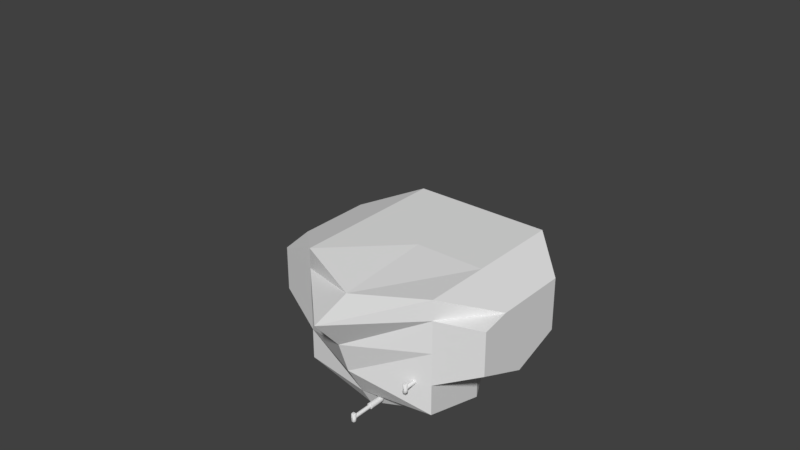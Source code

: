 # Source: raiden_arm.blend  (saved by Blender 2.79.0; exported with 4.5.12 LTS)
import bpy
from mathutils import Matrix  # noqa: F401  (used for matrix-valued properties, if any)

bpy.ops.wm.read_factory_settings(use_empty=True)
scene = bpy.context.scene
scene.name = 'Scene'

# ---- collections
col_collection_1 = bpy.data.collections.new('Collection 1'); scene.collection.children.link(col_collection_1)

# ---- materials (node trees are filled in below, after node groups)
mat_material_001 = bpy.data.materials.new('Material.001')
mat_material_001.alpha_threshold = 0.0
mat_material_001.use_transparent_shadow = False
mat_material_001.roughness = 0.5
mat_material_001.line_color = (0.0, 0.0, 0.0, 1.0)

# ---- material node trees

# ---- world
world_world = bpy.data.worlds.new('World'); scene.world = world_world
world_world.color = (0.05088, 0.05088, 0.05088)
world_world.use_sun_shadow = False
world_world.sun_shadow_jitter_overblur = 0.0
world_world.cycles.sampling_method = 'MANUAL'

# ---- meshes
me_cube_007 = bpy.data.meshes.new('Cube.007')
me_cube_007.from_pydata([(-0.0481, -9.833, 0.6513), (-0.0481, -9.356, 0.6513), (0.05091, -9.433, 0.6513), (0.05091, -9.663, 0.6513), (-0.2084, -9.833, 0.6513), (-0.2084, -9.356, 0.6513), (-0.3686, -9.833, 0.6513), (-0.3686, -9.356, 0.6513), (-0.4676, -9.433, 0.6513), (-0.4676, -9.663, 0.6513), (-0.2084, -9.792, 0.7009), (-0.2084, -9.391, 0.7009), (-0.07353, -9.391, 0.7009), (-0.07353, -9.792, 0.7009), (0.009762, -9.456, 0.7009), (0.009762, -9.649, 0.7009), (-0.3432, -9.391, 0.7009), (-0.3432, -9.792, 0.7009), (-0.4265, -9.456, 0.7009), (-0.4265, -9.649, 0.7009), (-0.0702, -9.5, 0.7516), (-0.0702, -9.622, 0.7516), (-0.3465, -9.5, 0.7516), (-0.3465, -9.622, 0.7516), (-0.0481, -9.833, 0.1482), (-0.0481, -9.833, -0.3549), (-0.0481, -9.356, -0.3549), (0.05091, -9.433, -0.3549), (0.05091, -9.433, 0.1482), (0.05091, -9.663, 0.1482), (0.05091, -9.663, -0.3549), (-0.2084, -9.833, -0.3549), (-0.2084, -9.356, -0.3549), (-0.3686, -9.833, 0.1482), (-0.3686, -9.833, -0.3549), (-0.3686, -9.356, -0.3549), (-0.4676, -9.433, -0.3549), (-0.4676, -9.433, 0.1482), (-0.4676, -9.663, 0.1482), (-0.4676, -9.663, -0.3549), (-0.2084, -9.792, -0.4045), (-0.2084, -9.391, -0.4045), (-0.07353, -9.391, -0.4045), (-0.07353, -9.792, -0.4045), (0.009762, -9.456, -0.4045), (0.009762, -9.649, -0.4045), (-0.3432, -9.391, -0.4045), (-0.3432, -9.792, -0.4045), (-0.4265, -9.456, -0.4045), (-0.4265, -9.649, -0.4045), (-0.0702, -9.5, -0.4552), (-0.0702, -9.622, -0.4552), (-0.3465, -9.5, -0.4552), (-0.3465, -9.622, -0.4552), (-0.2084, -9.877, 0.1482), (-0.2084, -9.877, 0.1482), (-0.1095, -9.877, 0.1482), (-0.1095, -9.877, 0.1482), (-0.3072, -9.877, 0.1482), (-0.3072, -9.877, 0.1482), (-0.315, -9.546, 0.7516), (-0.315, -9.546, 0.1482), (-0.3365, -9.492, -0.4552), (-0.315, -9.546, -0.4552), (-0.123, -9.546, 0.7516), (-0.1017, -9.546, 0.7516), (-0.2084, -9.546, -0.3549), (-0.1017, -9.546, -0.4552), (-0.123, -9.546, -0.4552), (-0.2084, -9.546, -0.4552), (-0.2084, -9.546, 0.7516), (-0.2938, -9.546, 0.7516), (-0.2084, -9.546, 0.6513), (-0.2938, -9.546, -0.4552), (-0.06304, -9.449, 0.7248), (-0.06304, -9.449, -0.4284), (-0.08022, -9.492, -0.4552), (-0.3365, -9.492, 0.7516), (-0.3537, -9.449, 0.7248), (-0.3537, -9.449, -0.4284), (-0.08022, -9.492, 0.7516), (-0.3008, -9.449, 0.7444), (-0.2084, -9.449, -0.3549), (-0.3008, -9.449, -0.448), (-0.2084, -9.449, -0.448), (-0.1159, -9.449, 0.7444), (-0.2084, -9.449, 0.7444), (-0.2084, -9.449, 0.6513), (-0.1159, -9.449, -0.448), (-0.315, -9.75, 0.7281), (-0.3157, -9.748, 0.7292), (-0.315, -9.75, 0.1482), (-0.3157, -9.748, -0.4327), (-0.315, -9.75, -0.4317), (-0.1017, -9.75, 0.7281), (-0.1017, -9.75, 0.1482), (-0.2084, -9.75, -0.3549), (-0.2084, -9.75, -0.4317), (-0.1017, -9.75, -0.4317), (-0.2084, -9.75, 0.7281), (-0.2084, -9.75, 0.6513), (-0.06304, -9.653, 0.7384), (-0.06304, -9.653, 0.1482), (-0.06304, -9.653, -0.442), (-0.3537, -9.653, 0.7384), (-0.3537, -9.653, 0.1482), (-0.3537, -9.653, -0.442), (-0.1011, -9.748, 0.7292), (-0.1011, -9.748, -0.4328), (-0.3287, -9.653, 0.7516), (-0.2938, -9.653, 0.7516), (-0.2084, -9.653, -0.3549), (-0.3287, -9.653, -0.4552), (-0.2084, -9.653, -0.4552), (-0.2938, -9.653, -0.4552), (-0.123, -9.653, 0.7516), (-0.08803, -9.653, 0.7516), (-0.2084, -9.653, 0.7516), (-0.2084, -9.653, 0.6513), (-0.08803, -9.653, -0.4552), (-0.123, -9.653, -0.4552), (-0.2719, -9.546, 0.1625), (-0.2719, -9.653, 0.1625), (-0.2719, -9.75, 0.1625), (-0.2719, -9.876, 0.1625), (-0.2634, -9.546, 0.1784), (-0.2634, -9.653, 0.1784), (-0.2634, -9.75, 0.1784), (-0.2634, -9.874, 0.1784), (-0.2789, -9.546, 0.1274), (-0.2789, -9.75, 0.1274), (-0.2789, -9.875, 0.1274), (-0.2789, -9.653, 0.1274), (-0.2771, -9.546, 0.1095), (-0.2771, -9.75, 0.1095), (-0.2771, -9.873, 0.1095), (-0.2771, -9.653, 0.1095), (-0.2381, -9.546, 0.05106), (-0.2381, -9.75, 0.05106), (-0.2381, -9.868, 0.05106), (-0.2381, -9.653, 0.05106), (-0.2222, -9.546, 0.04258), (-0.2222, -9.75, 0.04258), (-0.2222, -9.868, 0.04258), (-0.2222, -9.653, 0.04258), (-0.1022, -9.75, 0.09227), (-0.1017, -9.75, 0.09392), (-0.1022, -9.546, 0.09227), (-0.1017, -9.546, 0.09392), (-0.1022, -9.653, 0.09227), (-0.1022, -9.546, 0.1625), (-0.1022, -9.653, 0.1625), (-0.1022, -9.75, 0.1625), (-0.1022, -9.872, 0.1625), (-0.097, -9.534, 0.1095), (-0.097, -9.738, 0.1095), (-0.097, -9.653, 0.1095), (-0.1107, -9.546, 0.1784), (-0.1107, -9.653, 0.1784), (-0.1107, -9.75, 0.1784), (-0.1107, -9.874, 0.1784), (-0.1068, -9.875, 0.171), (-0.1017, -9.546, 0.1609), (-0.1017, -9.75, 0.1609), (-0.2634, -9.546, 0.07639), (-0.2634, -9.75, 0.07639), (-0.2634, -9.871, 0.07639), (-0.2634, -9.653, 0.07639), (-0.1107, -9.75, 0.07639), (-0.1107, -9.871, 0.07639), (-0.1107, -9.546, 0.07639), (-0.1107, -9.653, 0.07639), (-0.09788, -9.74, 0.1482), (-0.09788, -9.536, 0.1482), (-0.09788, -9.868, 0.1482), (-0.097, -9.534, 0.1453), (-0.09788, -9.833, 0.1482), (-0.097, -9.738, 0.1453), (-0.09788, -9.653, 0.1482), (-0.097, -9.653, 0.1453), (-0.09524, -9.53, 0.1274), (-0.09524, -9.733, 0.1274), (-0.09524, -9.653, 0.1274), (-0.252, -9.546, 0.06248), (-0.252, -9.75, 0.06248), (-0.252, -9.869, 0.06248), (-0.252, -9.653, 0.06248), (-0.205, -9.546, 0.2175), (-0.205, -9.653, 0.2175), (-0.205, -9.75, 0.2175), (-0.205, -9.871, 0.2175), (-0.1871, -9.546, 0.2192), (-0.1871, -9.653, 0.2192), (-0.1871, -9.75, 0.2192), (-0.1871, -9.871, 0.2192), (-0.2084, -9.871, 0.2164), (-0.2084, -9.833, 0.2164), (-0.2084, -9.75, 0.2164), (-0.2084, -9.546, 0.2164), (-0.2084, -9.653, 0.2164), (-0.2222, -9.546, 0.2122), (-0.2222, -9.653, 0.2122), (-0.2222, -9.75, 0.2122), (-0.2222, -9.871, 0.2122), (-0.1221, -9.546, 0.1923), (-0.1221, -9.653, 0.1923), (-0.1221, -9.75, 0.1923), (-0.1221, -9.873, 0.1923), (-0.2114, -9.546, 0.03929), (-0.205, -9.546, 0.03735), (-0.205, -9.75, 0.03735), (-0.2084, -9.653, 0.03838), (-0.2084, -9.546, 0.03838), (-0.2084, -9.867, 0.03838), (-0.2084, -9.833, 0.03838), (-0.2084, -9.75, 0.03838), (-0.205, -9.867, 0.03735), (-0.205, -9.653, 0.03735), (-0.2771, -9.546, 0.1453), (-0.2771, -9.75, 0.1453), (-0.2771, -9.877, 0.1453), (-0.2771, -9.653, 0.1453), (-0.2762, -9.75, 0.1482), (-0.2762, -9.877, 0.1482), (-0.2762, -9.546, 0.1482), (-0.2762, -9.653, 0.1482), (-0.2762, -9.75, 0.1482), (-0.2762, -9.833, 0.1482), (-0.2762, -9.877, 0.1482), (-0.136, -9.546, 0.05106), (-0.136, -9.75, 0.05106), (-0.136, -9.868, 0.05106), (-0.136, -9.653, 0.05106), (-0.1026, -9.872, 0.09152), (-0.1221, -9.546, 0.06248), (-0.1221, -9.75, 0.06248), (-0.1221, -9.869, 0.06248), (-0.1221, -9.653, 0.06248), (-0.2719, -9.546, 0.09227), (-0.2719, -9.75, 0.09227), (-0.2719, -9.872, 0.09227), (-0.2719, -9.653, 0.09227), (-0.2381, -9.546, 0.2038), (-0.2381, -9.653, 0.2038), (-0.2381, -9.75, 0.2038), (-0.2381, -9.872, 0.2038), (-0.136, -9.546, 0.2038), (-0.136, -9.653, 0.2038), (-0.136, -9.75, 0.2038), (-0.136, -9.872, 0.2038), (-0.1519, -9.546, 0.2122), (-0.1519, -9.653, 0.2122), (-0.1519, -9.75, 0.2122), (-0.1519, -9.871, 0.2122), (-0.1871, -9.546, 0.03559), (-0.1871, -9.75, 0.03559), (-0.1871, -9.867, 0.03559), (-0.1871, -9.653, 0.03559), (-0.1691, -9.546, 0.03735), (-0.1691, -9.75, 0.03735), (-0.1691, -9.867, 0.03735), (-0.1691, -9.653, 0.03735), (-0.1691, -9.546, 0.2175), (-0.1691, -9.653, 0.2175), (-0.1691, -9.75, 0.2175), (-0.1691, -9.871, 0.2175), (-0.252, -9.546, 0.1923), (-0.252, -9.653, 0.1923), (-0.252, -9.75, 0.1923), (-0.252, -9.873, 0.1923), (-0.1519, -9.546, 0.04258), (-0.1519, -9.75, 0.04258), (-0.1519, -9.868, 0.04258), (-0.1519, -9.653, 0.04258), (-0.2213, -4.835, 0.3933), (-0.1677, -4.835, 0.388), (-0.1161, -4.835, 0.3724), (-0.0686, -4.835, 0.347), (-0.02696, -4.835, 0.3128), (0.007208, -4.835, 0.2712), (0.0326, -4.835, 0.2237), (0.04824, -4.835, 0.1722), (0.05352, -4.835, 0.1185), (0.04824, -4.835, 0.06494), (0.0326, -4.835, 0.0134), (0.007208, -4.835, -0.03411), (-0.02696, -4.835, -0.07575), (-0.0686, -4.835, -0.1099), (-0.1161, -4.835, -0.1353), (-0.1677, -4.835, -0.1509), (-0.2213, -4.835, -0.1562), (-0.2749, -4.835, -0.1509), (-0.3264, -4.835, -0.1353), (-0.3739, -4.835, -0.1099), (-0.4156, -4.835, -0.07575), (-0.4497, -4.835, -0.03411), (-0.4751, -4.835, 0.0134), (-0.4908, -4.835, 0.06494), (-0.496, -4.835, 0.1186), (-0.4908, -4.835, 0.1722), (-0.4751, -4.835, 0.2237), (-0.4497, -4.835, 0.2712), (-0.4156, -4.835, 0.3128), (-0.3739, -4.835, 0.347), (-0.3264, -4.835, 0.3724), (-0.2749, -4.835, 0.388), (-0.1456, -4.835, 0.4991), (-0.2213, -4.835, 0.5066), (-0.07277, -4.835, 0.477), (-0.005691, -4.835, 0.4412), (0.05311, -4.835, 0.3929), (0.1014, -4.835, 0.3341), (0.1372, -4.835, 0.267), (0.1593, -4.835, 0.1942), (0.1668, -4.835, 0.1185), (0.1593, -4.835, 0.04285), (0.1372, -4.835, -0.02994), (0.1014, -4.835, -0.09702), (0.05311, -4.835, -0.1558), (-0.005691, -4.835, -0.2041), (-0.07277, -4.835, -0.2399), (-0.1456, -4.835, -0.262), (-0.2213, -4.835, -0.2695), (-0.297, -4.835, -0.262), (-0.3697, -4.835, -0.2399), (-0.4368, -4.835, -0.2041), (-0.4956, -4.835, -0.1558), (-0.5439, -4.835, -0.09702), (-0.5797, -4.835, -0.02994), (-0.6018, -4.835, 0.04285), (-0.6093, -4.835, 0.1186), (-0.6018, -4.835, 0.1942), (-0.5797, -4.835, 0.267), (-0.5439, -4.835, 0.3341), (-0.4956, -4.835, 0.3929), (-0.4368, -4.835, 0.4412), (-0.3697, -4.835, 0.477), (-0.297, -4.835, 0.4991), (-0.1456, -6.741, 0.4991), (-0.2213, -6.741, 0.5066), (-0.07277, -6.741, 0.477), (-0.005691, -6.741, 0.4412), (0.05311, -6.741, 0.3929), (0.1014, -6.741, 0.3341), (0.1372, -6.741, 0.267), (0.1593, -6.741, 0.1942), (0.1668, -6.741, 0.1185), (0.1593, -6.741, 0.04285), (0.1372, -6.741, -0.02994), (0.1014, -6.741, -0.09702), (0.05311, -6.741, -0.1558), (-0.005691, -6.741, -0.2041), (-0.07277, -6.741, -0.2399), (-0.1456, -6.741, -0.262), (-0.2213, -6.741, -0.2695), (-0.297, -6.741, -0.262), (-0.3697, -6.741, -0.2399), (-0.4368, -6.741, -0.2041), (-0.4956, -6.741, -0.1558), (-0.5439, -6.741, -0.09702), (-0.5797, -6.741, -0.02994), (-0.6018, -6.741, 0.04285), (-0.6093, -6.741, 0.1186), (-0.6018, -6.741, 0.1942), (-0.5797, -6.741, 0.267), (-0.5439, -6.741, 0.3341), (-0.4956, -6.741, 0.3929), (-0.4368, -6.741, 0.4412), (-0.3697, -6.741, 0.477), (-0.297, -6.741, 0.4991), (-0.1734, -6.741, 0.359), (-0.2213, -6.741, 0.3637), (-0.1274, -6.741, 0.3451), (-0.08505, -6.741, 0.3224), (-0.0479, -6.741, 0.2919), (-0.01741, -6.741, 0.2548), (0.005244, -6.741, 0.2124), (0.0192, -6.741, 0.1664), (0.02391, -6.741, 0.1185), (0.0192, -6.741, 0.07072), (0.005244, -6.741, 0.02473), (-0.01741, -6.741, -0.01766), (-0.0479, -6.741, -0.05481), (-0.08505, -6.741, -0.0853), (-0.1274, -6.741, -0.108), (-0.1734, -6.741, -0.1219), (-0.2213, -6.741, -0.1266), (-0.2691, -6.741, -0.1219), (-0.3151, -6.741, -0.108), (-0.3575, -6.741, -0.0853), (-0.3946, -6.741, -0.05481), (-0.4251, -6.741, -0.01766), (-0.4478, -6.741, 0.02473), (-0.4617, -6.741, 0.07072), (-0.4664, -6.741, 0.1185), (-0.4617, -6.741, 0.1664), (-0.4478, -6.741, 0.2124), (-0.4251, -6.741, 0.2548), (-0.3946, -6.741, 0.2919), (-0.3575, -6.741, 0.3224), (-0.3151, -6.741, 0.3451), (-0.2691, -6.741, 0.359), (-0.1734, -9.526, 0.359), (-0.2213, -9.526, 0.3637), (-0.1274, -9.526, 0.3451), (-0.1274, -9.526, -0.108), (-0.1734, -9.526, -0.1219), (-0.2213, -9.526, -0.1266), (-0.2691, -9.526, -0.1219), (-0.3151, -9.526, -0.108), (-0.3151, -9.526, 0.3451), (-0.2691, -9.526, 0.359), (-0.1274, -9.356, -0.108), (-0.1734, -9.356, -0.1219), (-0.1274, -9.449, -0.108), (-0.1734, -9.449, -0.1219), (-0.2084, -9.356, -0.1253), (-0.2213, -9.449, -0.1266), (-0.2691, -9.356, -0.1219), (-0.2213, -9.356, -0.1266), (-0.2084, -9.449, -0.1253), (-0.4251, -9.4, -0.01766), (-0.4635, -9.43, 0.1482), (-0.3946, -9.376, -0.05481), (-0.3686, -9.356, -0.07613), (-0.3151, -9.449, -0.108), (-0.3537, -9.449, -0.08731), (-0.09371, -9.526, -0.08993), (-0.2691, -9.449, -0.1219), (-0.06304, -9.449, -0.06723), (-0.08505, -9.504, -0.0853), (-0.323, -9.526, -0.1037), (-0.323, -9.526, 0.1482), (-0.0481, -9.526, 0.1482), (0.02099, -9.41, 0.1482), (0.02099, -9.526, 0.1482), (-0.3686, -9.526, 0.1482), (0.02391, -9.412, 0.1185), (-0.0479, -9.356, -0.05481), (0.005244, -9.398, 0.02473), (-0.0481, -9.356, -0.05497), (0.0192, -9.408, 0.07072), (-0.01741, -9.38, -0.01766), (-0.08505, -9.356, -0.0853), (-0.4635, -9.526, 0.1482), (-0.3151, -9.356, -0.108), (-0.3575, -9.356, -0.0853), (-0.4478, -9.418, 0.02473), (-0.4664, -9.432, 0.1185), (-0.4617, -9.429, 0.07072), (-0.1734, -9.356, 0.359), (-0.09371, -9.526, 0.1482), (-0.08505, -9.449, -0.0853), (-0.2691, -9.449, 0.359), (-0.3537, -9.449, 0.3244), (-0.3151, -9.449, 0.3451), (-0.0481, -9.356, 0.2921), (-0.0479, -9.356, 0.2919), (-0.01741, -9.38, 0.2548), (0.0192, -9.408, 0.1664), (0.005244, -9.398, 0.2124), (-0.08505, -9.356, 0.3224), (-0.2084, -9.356, 0.3624), (-0.2084, -9.449, 0.3624), (-0.4617, -9.429, 0.1664), (-0.4478, -9.418, 0.2124), (-0.4251, -9.4, 0.2548), (-0.3946, -9.376, 0.2919), (-0.3686, -9.356, 0.3132), (-0.1274, -9.356, 0.3451), (-0.2691, -9.356, 0.359), (-0.2213, -9.356, 0.3637), (-0.3575, -9.356, 0.3224), (-0.3151, -9.356, 0.3451), (-0.323, -9.526, 0.3408), (-0.1734, -9.449, 0.359), (-0.2213, -9.449, 0.3637), (-0.1274, -9.449, 0.3451), (-0.06304, -9.449, 0.3043), (-0.08505, -9.449, 0.3224), (-0.08505, -9.504, 0.3224), (-0.09371, -9.526, 0.327), (-1.0, -1.0, -0.02212), (-1.0, 1.0, -0.02212), (1.0, -1.0, -0.02212), (1.0, 1.0, -0.02212), (-1.0, -1.0, 0.989), (-1.0, 1.0, 0.989), (1.0, 1.0, 0.989), (1.0, -1.0, 0.989), (-1.0, -1.0, 2.963), (-1.0, 1.0, 2.581), (1.0, 1.0, 2.581), (1.0, -1.0, 2.963), (1.0, -2.854, 2.963), (-1.0, -2.854, 2.963), (-1.123, 1.288, -1.173), (-1.123, -0.9579, -1.173), (-1.123, -0.9579, -0.07502), (-1.123, 1.288, -0.07502), (1.123, 1.288, -1.173), (1.123, 1.288, -0.07502), (1.123, -0.9579, -1.173), (1.123, -0.9579, -0.07502), (-1.123, -3.04, -1.173), (1.123, -3.04, -1.173), (1.123, -0.9579, 1.061), (-1.123, -0.9579, 1.061), (1.123, -0.9579, 2.849), (-1.123, -0.9579, 2.849), (-1.123, -3.04, -0.07502), (1.123, -3.04, -0.07502), (1.123, -3.04, 1.061), (-1.123, -3.04, 1.061), (1.123, -3.04, 2.849), (-1.123, -3.04, 2.849), (-0.2749, -3.04, 0.388), (-0.2213, -3.04, 0.3933), (0.04824, -3.04, 0.1722), (-0.02696, -3.04, 0.3128), (-0.1161, -3.04, 0.3724), (-0.0686, -3.04, 0.347), (0.007208, -3.04, 0.2712), (-0.496, -3.04, 0.1186), (-0.4908, -3.04, 0.1722), (-0.0686, -3.04, -0.1099), (-0.02696, -3.04, -0.07575), (-0.1677, -3.04, -0.1509), (0.05352, -3.04, 0.1185), (-0.1161, -3.04, -0.1353), (0.04824, -3.04, 0.06494), (-0.4497, -3.04, 0.2712), (-0.4156, -3.04, 0.3128), (-0.3739, -3.04, 0.347), (-0.4751, -3.04, 0.2237), (-0.4908, -3.04, 0.06494), (-0.4156, -3.04, -0.07575), (-0.4162, -3.04, -0.07502), (-0.4751, -3.04, 0.0134), (-0.4497, -3.04, -0.03411), (-0.1677, -3.04, 0.388), (0.0326, -3.04, 0.2237), (0.0326, -3.04, 0.0134), (0.007208, -3.04, -0.03411), (-0.02637, -3.04, -0.07502), (-0.3264, -3.04, 0.3724), (-0.2749, -3.04, -0.1509), (-0.3739, -3.04, -0.1099), (-0.2213, -3.04, -0.1562), (-0.3264, -3.04, -0.1353)], [(223, 228), (214, 213), (215, 217), (211, 215), (212, 208), (225, 222), (224, 218)], [(0, 24, 29, 3), (24, 0, 161, 153, 174), (6, 4, 10, 17), (28, 2, 3, 29), (8, 9, 19, 18), (6, 9, 38, 33), (0, 4, 195, 190, 194, 265, 253, 249, 207, 160, 161), (9, 6, 17, 19), (37, 38, 9, 8), (2, 1, 12, 14), (19, 17, 90, 104, 109, 23), (15, 14, 20, 21), (11, 16, 81, 86), (18, 19, 23, 22), (0, 3, 15, 13), (3, 2, 14, 15), (5, 7, 16, 11), (4, 0, 13, 10), (7, 8, 18, 16), (1, 5, 11, 12), (12, 11, 86, 85), (13, 15, 21, 116, 101, 107), (16, 18, 22, 77, 78, 81), (17, 10, 99, 89, 90), (14, 12, 85, 74, 80, 20), (10, 13, 107, 94, 99), (4, 6, 58, 223, 124, 128, 269, 245, 203, 195), (6, 33, 59, 58), (25, 30, 29, 24), (24, 174, 233, 25), (34, 47, 40, 31), (28, 29, 30, 27), (24, 29, 28, 434, 435, 433), (36, 48, 49, 39), (34, 33, 38, 39), (25, 233, 169, 236, 231, 272, 260, 256, 216, 213, 31), (39, 49, 47, 34), (37, 36, 39, 38), (33, 436, 444, 422, 37, 38), (27, 44, 42, 26), (49, 53, 112, 106, 92, 47), (45, 51, 50, 44), (41, 84, 83, 46), (48, 52, 53, 49), (25, 43, 45, 30), (30, 45, 44, 27), (32, 41, 46, 35), (31, 40, 43, 25), (35, 46, 48, 36), (26, 42, 41, 32), (42, 88, 84, 41), (43, 108, 103, 119, 51, 45), (46, 83, 79, 62, 52, 48), (47, 92, 93, 97, 40), (44, 50, 76, 75, 88, 42), (40, 97, 98, 108, 43), (57, 54, 55, 56), (59, 58, 223, 55, 54, 228), (31, 213, 143, 139, 185, 166, 240, 135, 131, 220, 223, 58, 34), (34, 58, 59, 33), (33, 59, 228, 227), (67, 148, 154, 180, 175, 173, 451, 427, 430, 429, 75, 76), (63, 61, 60, 71, 70, 64, 65, 162, 150, 157, 204, 246, 250, 262, 191, 187, 200, 242, 266, 125, 121, 218, 129, 133, 238, 164, 183, 137, 141, 208, 209, 254, 258, 270, 229, 234, 170, 147, 148, 67, 68, 69, 73), (69, 68, 120, 113), (62, 63, 73, 114, 112, 53, 52), (73, 69, 113, 114), (68, 67, 76, 50, 51, 119, 120), (71, 60, 77, 22, 23, 109, 110), (70, 71, 110, 117), (79, 426, 431, 432, 61, 63, 62), (80, 65, 64, 115, 116, 21, 20), (75, 429, 452, 414, 415, 417, 428, 425, 426, 79, 83, 84, 88), (87, 463, 462, 5), (64, 70, 117, 115), (98, 146, 155, 181, 177, 172, 102, 103, 108), (95, 163, 172), (93, 91, 89, 99, 94, 163, 152, 159, 206, 248, 252, 264, 193, 189, 202, 244, 268, 127, 123, 222, 219, 130, 134, 239, 165, 184, 138, 142, 210, 255, 259, 271, 230, 235, 168, 145, 146, 98, 97), (106, 105, 91, 93, 92), (105, 104, 90, 89, 91), (103, 102, 182, 156, 149, 171, 237, 232, 273, 261, 257, 217, 144, 140, 186, 167, 241, 136, 132, 105, 106, 112, 114, 113, 120, 119), (118, 199, 198, 72), (176, 174, 24), (173, 162, 65, 80, 74, 478, 480, 481, 451), (172, 177, 181, 155, 146, 95), (172, 163, 94, 107, 101, 102), (215, 214, 31, 96), (212, 211, 111, 66), (196, 197, 100, 4), (105, 132, 221, 122, 126, 267, 243, 201, 188, 192, 263, 251, 247, 205, 158, 151, 179, 182, 102, 101, 116, 115, 117, 110, 109, 104), (295, 294, 326, 327), (327, 326, 358, 359), (304, 303, 335, 336), (282, 281, 313, 314), (291, 290, 322, 323), (300, 299, 331, 332), (278, 277, 309, 310), (287, 286, 318, 319), (296, 295, 327, 328), (305, 304, 336, 337), (283, 282, 314, 315), (292, 291, 323, 324), (301, 300, 332, 333), (279, 278, 310, 311), (288, 287, 319, 320), (297, 296, 328, 329), (275, 274, 307, 306), (274, 305, 337, 307), (284, 283, 315, 316), (293, 292, 324, 325), (302, 301, 333, 334), (280, 279, 311, 312), (289, 288, 320, 321), (298, 297, 329, 330), (276, 275, 306, 308), (285, 284, 316, 317), (294, 293, 325, 326), (303, 302, 334, 335), (281, 280, 312, 313), (290, 289, 321, 322), (299, 298, 330, 331), (277, 276, 308, 309), (286, 285, 317, 318), (362, 361, 393, 394), (314, 313, 345, 346), (328, 327, 359, 360), (315, 314, 346, 347), (329, 328, 360, 361), (316, 315, 347, 348), (330, 329, 361, 362), (317, 316, 348, 349), (331, 330, 362, 363), (318, 317, 349, 350), (332, 331, 363, 364), (319, 318, 350, 351), (333, 332, 364, 365), (320, 319, 351, 352), (306, 307, 339, 338), (334, 333, 365, 366), (321, 320, 352, 353), (308, 306, 338, 340), (335, 334, 366, 367), (322, 321, 353, 354), (309, 308, 340, 341), (336, 335, 367, 368), (323, 322, 354, 355), (310, 309, 341, 342), (337, 336, 368, 369), (324, 323, 355, 356), (311, 310, 342, 343), (307, 337, 369, 339), (325, 324, 356, 357), (312, 311, 343, 344), (326, 325, 357, 358), (313, 312, 344, 345), (397, 396, 465, 466), (349, 348, 380, 381), (363, 362, 394, 395), (350, 349, 381, 382), (364, 363, 395, 396), (351, 350, 382, 383), (365, 364, 396, 397), (352, 351, 383, 384), (338, 339, 371, 370), (366, 365, 397, 398), (353, 352, 384, 385), (340, 338, 370, 372), (367, 366, 398, 399), (354, 353, 385, 386), (341, 340, 372, 373), (368, 367, 399, 400), (355, 354, 386, 387), (342, 341, 373, 374), (369, 368, 400, 401), (356, 355, 387, 388), (343, 342, 374, 375), (339, 369, 401, 371), (357, 356, 388, 389), (344, 343, 375, 376), (358, 357, 389, 390), (345, 344, 376, 377), (359, 358, 390, 391), (346, 345, 377, 378), (360, 359, 391, 392), (347, 346, 378, 379), (361, 360, 392, 393), (348, 347, 379, 380), (402, 403, 411, 410, 474, 432, 431, 409, 408, 407, 406, 405, 427, 451, 481, 404), (384, 383, 443, 412), (370, 371, 471, 462, 450), (398, 397, 466, 467), (385, 384, 412, 413), (372, 370, 450, 469), (399, 398, 467, 468, 472), (386, 385, 413, 416, 419), (373, 372, 469, 461), (400, 399, 472, 473), (387, 386, 419, 418), (374, 373, 461, 456, 457), (401, 400, 473, 470), (388, 387, 418, 445), (375, 374, 457, 458), (371, 401, 470, 471), (389, 388, 445, 446), (376, 375, 458, 460), (390, 389, 446, 424, 423), (377, 376, 460, 459), (391, 390, 423, 421), (378, 377, 459, 434, 437), (392, 391, 421, 447), (379, 378, 437, 441), (393, 392, 447, 449), (380, 379, 441, 439), (394, 393, 449, 448), (381, 380, 439, 442), (395, 394, 448, 422, 464), (382, 381, 442, 438), (396, 395, 464, 465), (383, 382, 438, 440, 443), (452, 429, 430), (462, 471, 470, 473, 472, 468, 7, 5), (432, 474, 454, 78, 77, 60, 61), (434, 459, 460, 458, 457, 456, 1, 2, 28), (417, 415, 406, 407), (479, 477, 404, 481, 480), (475, 476, 403, 402), (477, 475, 402, 404), (456, 461, 469, 450, 462, 5, 1), (425, 428, 408, 409), (432, 436, 33, 227, 226, 91, 105, 225, 224, 61), (416, 413, 412, 443, 440, 26, 32), (455, 454, 474, 410), (431, 426, 425, 409), (424, 446, 445, 418, 419, 416, 32, 35), (416, 420, 82, 32), (422, 448, 449, 447, 421, 423, 424, 35, 36, 37), (440, 438, 442, 439, 441, 437, 434, 28, 27, 26), (454, 455, 453, 476, 475, 477, 479, 478, 74, 85, 86, 81, 78), (468, 467, 466, 465, 464, 422, 37, 8, 7), (415, 414, 405, 406), (476, 453, 411, 403), (480, 478, 479), (453, 455, 410, 411), (414, 452, 430, 427, 405), (433, 451, 173, 178, 102, 172, 176, 24), (428, 417, 407, 408), (493, 494, 514, 508), (484, 485, 488, 489), (495, 490, 509, 515), (483, 482, 486, 487), (482, 483, 499, 498), (485, 483, 487, 488), (492, 491, 490, 493), (488, 487, 491, 492), (489, 488, 492, 493), (487, 486, 490, 491), (483, 485, 501, 499), (490, 486, 507, 509), (485, 484, 503, 501), (494, 495, 515, 514), (486, 482, 498, 507), (489, 493, 508, 506), (493, 490, 495, 494), (484, 489, 506, 503), (497, 498, 499, 496), (496, 499, 501, 500), (500, 501, 503, 502), (506, 508, 514, 512), (496, 500, 502, 497), (503, 506, 512, 511), (497, 502, 505, 504), (505, 511, 544, 526, 525, 529, 527, 548, 546, 549, 547, 536, 537, 510, 504), (513, 512, 514, 515), (510, 537, 539, 538, 535, 523, 524, 534, 531, 532, 533, 545, 516, 517, 540, 520, 521, 519, 522, 541, 518, 528, 530, 542, 543, 544, 511, 512, 513), (502, 503, 511, 505), (507, 498, 510, 513), (509, 507, 513, 515), (498, 497, 504, 510), (529, 525, 287, 288), (546, 548, 290, 291), (539, 537, 536, 294, 295), (541, 522, 279, 280), (521, 520, 276, 277), (540, 517, 274, 275), (542, 530, 283, 284), (528, 518, 281, 282), (547, 549, 292, 293), (519, 521, 277, 278), (526, 544, 543, 285, 286), (525, 526, 286, 287), (533, 532, 302, 303), (538, 539, 295, 296), (516, 545, 304, 305), (536, 547, 293, 294), (522, 519, 278, 279), (530, 528, 282, 283), (517, 516, 305, 274), (543, 542, 284, 285), (531, 534, 300, 301), (548, 527, 289, 290), (523, 535, 297, 298), (527, 529, 288, 289), (535, 538, 296, 297), (520, 540, 275, 276), (545, 533, 303, 304), (532, 531, 301, 302), (524, 523, 298, 299), (534, 524, 299, 300), (518, 541, 280, 281), (549, 546, 291, 292)])
me_cube_007.polygons.foreach_set('use_smooth', [1, 1, 1, 1, 1, 1, 1, 1, 1, 1, 1, 1, 1, 1, 1, 1, 1, 1, 1, 1, 1, 1, 1, 1, 1, 1, 1, 1, 1, 1, 1, 1, 1, 1, 1, 1, 1, 1, 1, 1, 1, 1, 1, 1, 1, 1, 1, 1, 1, 1, 1, 1, 1, 1, 1, 1, 1, 1, 1, 1, 1, 0, 0, 1, 1, 1, 1, 1, 1, 0, 1, 0, 1, 1, 0, 0, 0, 0, 0, 0, 1, 1, 0, 0, 0, 1, 1, 1, 0, 0, 0, 0, 0, 0, 0, 0, 0, 0, 0, 0, 0, 0, 0, 0, 0, 0, 0, 0, 0, 0, 0, 0, 0, 0, 0, 0, 0, 0, 0, 0, 0, 0, 0, 0, 0, 0, 0, 0, 0, 0, 0, 0, 0, 0, 0, 0, 0, 0, 0, 0, 0, 0, 0, 0, 0, 0, 0, 0, 0, 0, 0, 0, 0, 0, 0, 0, 0, 0, 0, 0, 0, 0, 0, 0, 0, 0, 0, 0, 0, 0, 0, 0, 0, 0, 0, 0, 0, 0, 0, 0, 0, 0, 0, 0, 0, 0, 0, 0, 0, 0, 0, 0, 0, 0, 0, 0, 0, 0, 0, 0, 0, 0, 0, 0, 0, 0, 0, 0, 0, 0, 0, 0, 0, 0, 0, 0, 0, 0, 0, 1, 0, 1, 0, 0, 0, 0, 1, 0, 1, 1, 0, 0, 1, 1, 1, 1, 0, 1, 0, 0, 0, 0, 0, 1, 0, 0, 0, 0, 0, 0, 0, 0, 0, 0, 0, 0, 0, 0, 0, 0, 0, 0, 0, 0, 0, 0, 0, 0, 0, 0, 0, 0, 0, 0, 0, 0, 0, 0, 0, 0, 0, 0, 0, 0, 0, 0, 0, 0, 0, 0, 0, 0, 0, 0, 0, 0, 0, 0, 0, 0, 0, 0, 0, 0, 0, 0, 0, 0, 0])
me_cube_007.use_remesh_preserve_volume = False
me_cube_007.use_remesh_preserve_attributes = False
me_cube_007.use_mirror_vertex_groups = False
me_cube_007.update()
me_cube_005 = bpy.data.meshes.new('Cube.005')
me_cube_005.from_pydata([(-1.0, -1.0, -0.5772), (-1.0, -1.0, 1.0), (-1.0, 1.0, -0.5772), (-1.0, 1.0, 1.0), (1.0, -1.0, -0.5772), (1.0, -1.0, 1.0), (1.0, 1.0, -0.5772), (1.0, 1.0, 1.0), (-1.0, -0.7375, 1.263), (-1.0, 1.263, 1.263), (-1.0, 1.263, -0.9977), (1.0, 1.263, -0.9977), (1.0, 1.263, 1.263), (1.0, -0.7375, 1.263), (-1.0, 1.61, 1.263), (-1.0, 1.61, -0.9977), (1.0, 1.61, -0.9977), (1.0, 1.61, 1.263)], [], [(0, 1, 3, 2), (7, 6, 11, 12), (6, 7, 5, 4), (4, 5, 1, 0), (2, 6, 4, 0), (5, 7, 12, 13), (9, 12, 17, 14), (12, 9, 8, 13), (6, 2, 10, 11), (3, 1, 8, 9), (1, 5, 13, 8), (2, 3, 9, 10), (15, 14, 17, 16), (10, 9, 14, 15), (12, 11, 16, 17), (11, 10, 15, 16)])
me_cube_005.use_remesh_preserve_volume = False
me_cube_005.use_remesh_preserve_attributes = False
me_cube_005.use_mirror_vertex_groups = False
me_cube_005.update()
me_cube_004 = bpy.data.meshes.new('Cube.004')
me_cube_004.from_pydata([(-0.7636, -1.0, -1.0), (-0.7636, -1.0, -0.514), (-0.7636, 1.0, -1.0), (-0.7636, 1.0, -0.514), (0.7636, -1.0, -1.0), (0.7636, -1.0, -0.514), (0.7636, 1.0, -1.0), (0.7636, 1.0, -0.514), (-0.9974, -1.306, -0.2903), (-0.9974, 1.306, -0.2903), (0.9974, 1.306, -0.2903), (0.9974, -1.306, -0.2903), (-0.9974, -1.683, 0.6226), (-0.9974, 1.693, 0.6226), (0.9974, 1.693, 0.6226), (0.9974, -1.683, 0.6226), (-0.9974, -1.306, 0.8845), (-0.9974, 1.693, 0.8845), (0.9974, 1.693, 0.8845), (0.9974, -1.306, 0.8845), (0.9974, -1.683, 0.2084), (-0.9974, -1.683, 0.2084), (-0.9974, 1.693, 0.2084), (0.9974, 1.693, 0.2084), (0.6734, 1.0, -1.0), (0.1527, 1.0, -1.0), (-0.1527, 1.0, -1.0), (-0.6736, 1.0, -1.0), (-0.6736, 1.0, -0.514), (-0.1527, 1.0, -0.514), (0.1527, 1.0, -0.514), (0.6734, 1.0, -0.514), (-0.6736, -1.0, -1.0), (-0.1527, -1.0, -1.0), (0.1527, -1.0, -1.0), (0.6734, -1.0, -1.0), (0.6734, -1.0, -0.514), (0.1527, -1.0, -0.514), (-0.1527, -1.0, -0.514), (-0.6736, -1.0, -0.514), (-0.8139, 1.306, -0.2903), (-0.1995, 1.306, -0.2903), (0.1995, 1.306, -0.2903), (0.8137, 1.306, -0.2903), (0.8137, -1.306, -0.2903), (0.1995, -1.306, -0.2903), (-0.1995, -1.306, -0.2903), (-0.8139, -1.306, -0.2903), (-0.8139, 1.693, 0.6226), (-0.1995, 1.693, 0.6226), (0.1995, 1.693, 0.6226), (0.8137, 1.693, 0.6226), (0.8137, -1.683, 0.6226), (0.1995, -1.683, 0.6226), (-0.1995, -1.683, 0.6226), (-0.8139, -1.683, 0.6226), (-0.8139, 1.693, 0.8845), (-0.3952, 1.693, 0.8845), (0.3952, 1.693, 0.8845), (0.8137, 1.693, 0.8845), (0.8137, -1.306, 0.8845), (0.3952, -1.306, 0.8845), (-0.3952, -1.306, 0.8845), (-0.8139, -1.306, 0.8845), (-0.8139, 1.693, 0.2084), (-0.1995, 1.693, 0.2084), (0.1995, 1.693, 0.2084), (0.8137, 1.693, 0.2084), (0.8137, -1.683, 0.2084), (0.1995, -1.683, 0.2084), (-0.1995, -1.683, 0.2084), (-0.8139, -1.683, 0.2084), (-0.6395, 1.0, -1.0), (-0.6502, 0.9041, -0.4444), (-0.6395, -1.0, -1.0), (-0.6502, -0.8959, -0.4444), (-0.771, 1.18, -0.243), (-0.771, -1.172, -0.243), (-0.771, 1.527, 0.5786), (-0.771, -1.51, 0.5786), (-0.771, 1.527, 0.8143), (-0.771, -1.172, 0.8143), (-0.771, 1.527, 0.2057), (-0.771, -1.51, 0.2057), (0.6465, 1.0, -1.0), (0.6573, 0.9041, -0.4444), (0.6465, -1.0, -1.0), (0.6573, -0.8959, -0.4444), (0.7793, 1.18, -0.243), (0.7793, -1.172, -0.243), (0.7793, 1.527, 0.5786), (0.7793, -1.51, 0.5786), (0.7793, 1.527, 0.8143), (0.7793, -1.172, 0.8143), (0.7793, 1.527, 0.2057), (0.7793, -1.51, 0.2057)], [], [(0, 1, 3, 2), (24, 31, 7, 6), (6, 7, 5, 4), (32, 39, 1, 0), (24, 6, 4, 35), (5, 7, 10, 11), (68, 20, 15, 52), (3, 1, 8, 9), (36, 5, 11, 44), (28, 3, 9, 40), (48, 13, 17, 56), (64, 22, 13, 48), (20, 23, 14, 15), (22, 21, 12, 13), (56, 17, 16, 63), (15, 14, 18, 19), (13, 12, 16, 17), (52, 15, 19, 60), (9, 8, 21, 22), (11, 10, 23, 20), (40, 9, 22, 64), (44, 11, 20, 68), (8, 47, 71, 21), (77, 46, 70, 83), (46, 45, 69, 70), (89, 44, 68, 95), (10, 43, 67, 23), (88, 42, 66, 94), (42, 41, 65, 66), (76, 40, 64, 82), (12, 55, 63, 16), (79, 54, 62, 81), (54, 53, 61, 62), (91, 52, 60, 93), (18, 59, 60, 19), (92, 58, 61, 93), (58, 57, 62, 61), (80, 56, 63, 81), (23, 67, 51, 14), (94, 66, 50, 90), (66, 65, 49, 50), (82, 64, 48, 78), (14, 51, 59, 18), (90, 50, 58, 92), (50, 49, 57, 58), (78, 48, 56, 80), (7, 31, 43, 10), (85, 30, 42, 88), (30, 29, 41, 42), (73, 28, 40, 76), (1, 39, 47, 8), (75, 38, 46, 77), (38, 37, 45, 46), (87, 36, 44, 89), (21, 71, 55, 12), (83, 70, 54, 79), (70, 69, 53, 54), (95, 68, 52, 91), (2, 27, 32, 0), (72, 26, 33, 74), (26, 25, 34, 33), (84, 24, 35, 86), (4, 5, 36, 35), (86, 87, 37, 34), (34, 37, 38, 33), (74, 75, 39, 32), (2, 3, 28, 27), (72, 73, 29, 26), (26, 29, 30, 25), (84, 85, 31, 24), (27, 28, 73, 72), (33, 38, 75, 74), (27, 72, 74, 32), (71, 83, 79, 55), (39, 75, 77, 47), (29, 73, 76, 41), (49, 78, 80, 57), (65, 82, 78, 49), (57, 80, 81, 62), (55, 79, 81, 63), (41, 76, 82, 65), (47, 77, 83, 71), (25, 30, 85, 84), (35, 36, 87, 86), (25, 84, 86, 34), (69, 95, 91, 53), (37, 87, 89, 45), (31, 85, 88, 43), (51, 90, 92, 59), (67, 94, 90, 51), (59, 92, 93, 60), (53, 91, 93, 61), (43, 88, 94, 67), (45, 89, 95, 69)])
me_cube_004.use_remesh_preserve_volume = False
me_cube_004.use_remesh_preserve_attributes = False
me_cube_004.use_mirror_vertex_groups = False
me_cube_004.update()
me_cube_001 = bpy.data.meshes.new('Cube.001')
me_cube_001.from_pydata([(1.077, 1.612, -0.5632), (1.077, -0.4715, -0.5632), (-1.077, -0.4715, -0.5632), (-1.077, 1.612, -0.5632), (1.638, 2.154, 0.5824), (1.638, -1.014, 0.5824), (-1.638, -1.014, 0.5824), (-1.638, 2.154, 0.5824), (1.638, 0.5702, -0.5632), (3.221e-07, 2.154, -0.5632), (1.638, 2.154, -0.1383), (2.917e-08, -1.014, -0.5632), (1.638, -1.014, -0.1383), (-1.638, 0.5702, -0.5632), (-1.638, -1.014, -0.1383), (-1.638, 2.154, -0.1383), (1.638, 0.5702, 0.5824), (4.197e-07, 2.154, 0.5824), (-8.496e-07, -1.687, 0.5824), (-1.638, 0.5702, 0.5824), (4.197e-07, 2.154, -0.1383), (-1.638, 0.5702, -0.1383), (-4.591e-07, -1.263, -0.1383), (1.638, 0.5702, -0.1383), (1.268e-07, 0.5702, -0.5632), (1.638, -1.014, 2.102), (4.197e-07, 2.74, 2.102), (-1.638, 2.74, 2.102), (-8.496e-07, -2.608, 2.102), (-1.638, -1.014, 2.102), (1.638, 2.74, 2.102), (-2.672, 0.5702, 0.5824), (-2.672, 1.737, 0.9919), (-2.672, -0.6743, 1.076), (-2.672, 1.737, 2.102), (-2.672, 0.5702, 2.102), (-2.672, -0.6743, 2.102), (2.672, 0.5702, 0.5824), (2.672, -0.6743, 1.076), (2.672, 1.737, 0.9919), (2.672, -0.6743, 2.102), (2.672, 0.5702, 2.102), (2.672, 1.737, 2.102), (-1.638, 0.5702, 2.58), (-2.672, 0.5702, 2.231), (1.638, 0.5702, 2.58), (1.638, -1.014, 2.58), (4.197e-07, 2.787, 2.58), (-1.638, 2.787, 2.58), (-8.496e-07, -1.687, 2.416), (-1.638, -1.014, 2.58), (1.638, 2.787, 2.58), (-2.149e-07, 0.5702, 2.58), (2.672, -0.02763, 2.231), (-2.672, 1.737, 2.231), (-2.672, -0.02762, 2.231), (2.672, 0.5702, 2.231), (2.672, 1.737, 2.231), (-1.638, 2.293, 1.342), (-8.496e-07, -1.949, 1.342), (1.638, -1.014, 1.342), (1.638, 2.293, 1.342), (4.197e-07, 2.293, 1.342), (-1.638, -1.014, 1.342), (-2.672, 1.737, 1.342), (-2.672, 0.5702, 1.342), (-2.672, -0.6743, 1.342), (2.672, -0.6743, 1.342), (2.672, 1.737, 1.342), (2.672, 0.5702, 1.342)], [], [(24, 11, 2, 13), (62, 58, 27, 26), (23, 16, 5, 12), (22, 18, 6, 14), (21, 19, 7, 15), (20, 9, 3, 15), (17, 20, 15, 7), (4, 10, 20, 17), (10, 0, 9, 20), (13, 21, 15, 3), (2, 14, 21, 13), (14, 6, 19, 21), (11, 22, 14, 2), (1, 12, 22, 11), (12, 5, 18, 22), (8, 23, 12, 1), (0, 10, 23, 8), (10, 4, 16, 23), (16, 4, 39, 37), (7, 19, 31, 32), (59, 60, 25, 28), (9, 24, 13, 3), (0, 8, 24, 9), (8, 1, 11, 24), (26, 27, 48, 47), (35, 36, 55, 44), (42, 30, 51, 57), (40, 41, 56, 53), (34, 35, 44, 54), (61, 62, 26, 30), (63, 59, 28, 29), (25, 40, 53, 46), (64, 65, 35, 34), (65, 66, 36, 35), (58, 7, 32, 64), (36, 29, 50, 55), (19, 6, 33, 31), (63, 29, 36, 66), (69, 68, 42, 41), (67, 69, 41, 40), (61, 30, 42, 68), (60, 5, 38, 67), (28, 25, 46, 49), (5, 16, 37, 38), (52, 43, 50, 49), (45, 52, 49, 46), (51, 47, 52, 45), (47, 48, 43, 52), (50, 43, 44, 55), (45, 46, 53, 56), (43, 48, 54, 44), (51, 45, 56, 57), (41, 42, 57, 56), (30, 26, 47, 51), (29, 28, 49, 50), (27, 34, 54, 48), (25, 60, 67, 40), (4, 61, 68, 39), (38, 37, 69, 67), (37, 39, 68, 69), (6, 63, 66, 33), (27, 58, 64, 34), (31, 33, 66, 65), (32, 31, 65, 64), (6, 18, 59, 63), (4, 17, 62, 61), (18, 5, 60, 59), (17, 7, 58, 62)])
me_cube_001.materials.append(mat_material_001)
me_cube_001.use_remesh_preserve_volume = False
me_cube_001.use_remesh_preserve_attributes = False
me_cube_001.use_mirror_vertex_groups = False
me_cube_001.update()
me_cylinder = bpy.data.meshes.new('Cylinder')
me_cylinder.from_pydata([(0.6302, 1.939, 14.3), (0.6302, 1.939, 13.21), (0.9905, 1.939, 13.39), (0.9905, 1.939, 13.92), (0.04692, 1.939, 14.3), (0.04692, 1.939, 13.21), (-0.5363, 1.939, 14.3), (-0.5363, 1.939, 13.21), (-0.8967, 1.939, 13.39), (-0.8967, 1.939, 13.92), (0.04692, 2.119, 14.21), (0.04692, 2.119, 13.29), (0.5376, 2.119, 13.29), (0.5376, 2.119, 14.21), (0.8408, 2.119, 13.44), (0.8408, 2.119, 13.88), (-0.4438, 2.119, 13.29), (-0.4438, 2.119, 14.21), (-0.7469, 2.119, 13.44), (-0.7469, 2.119, 13.88), (0.5498, 2.304, 13.54), (0.5498, 2.304, 13.82), (-0.4559, 2.304, 13.54), (-0.4559, 2.304, 13.82), (0.6302, 0.1079, 14.3), (0.6302, -1.723, 14.3), (0.6302, -1.723, 13.21), (0.9905, -1.723, 13.39), (0.9905, 0.1079, 13.39), (0.9905, 0.1079, 13.92), (0.9905, -1.723, 13.92), (0.04692, -1.723, 14.3), (0.04692, -1.723, 13.21), (-0.5363, 0.1079, 14.3), (-0.5363, -1.723, 14.3), (-0.5363, -1.723, 13.21), (-0.8967, -1.723, 13.39), (-0.8967, 0.1079, 13.39), (-0.8967, 0.1079, 13.92), (-0.8967, -1.723, 13.92), (0.04692, -1.904, 14.21), (0.04692, -1.904, 13.29), (0.5376, -1.904, 13.29), (0.5376, -1.904, 14.21), (0.8408, -1.904, 13.44), (0.8408, -1.904, 13.88), (-0.4438, -1.904, 13.29), (-0.4438, -1.904, 14.21), (-0.7469, -1.904, 13.44), (-0.7469, -1.904, 13.88), (0.5498, -2.088, 13.54), (0.5498, -2.088, 13.82), (-0.4559, -2.088, 13.54), (-0.4559, -2.088, 13.82), (0.04692, 0.1079, 14.4), (0.04692, 0.1079, 14.4), (0.4066, 0.1079, 14.4), (0.4066, 0.1079, 14.4), (-0.3127, 0.1079, 14.4), (-0.3127, 0.1079, 14.4), (-0.3412, 2.304, 13.65), (-0.3412, 0.1079, 13.65), (-0.4195, -2.088, 13.52), (-0.3412, -2.088, 13.65), (0.3578, 2.304, 13.65), (0.435, 2.304, 13.65), (0.04692, -1.723, 13.65), (0.435, -2.088, 13.65), (0.3578, -2.088, 13.65), (0.04692, -2.088, 13.65), (0.04692, 2.304, 13.65), (-0.2639, 2.304, 13.65), (0.04692, 1.939, 13.65), (-0.2639, -2.088, 13.65), (0.5758, 2.206, 13.43), (0.5758, -1.99, 13.43), (0.5133, -2.088, 13.52), (-0.4195, 2.304, 13.52), (-0.482, 2.206, 13.43), (-0.482, -1.99, 13.43), (0.5133, 2.304, 13.52), (-0.2896, 2.278, 13.43), (0.04692, -1.723, 13.43), (-0.2896, -2.062, 13.43), (0.04692, -2.062, 13.43), (0.3834, 2.278, 13.43), (0.04692, 2.278, 13.43), (0.04692, 1.939, 13.43), (0.3834, -2.062, 13.43), (-0.3412, 2.218, 14.11), (-0.3436, 2.222, 14.11), (-0.3412, 0.1079, 14.11), (-0.3436, -2.006, 14.11), (-0.3412, -2.002, 14.11), (0.435, 2.218, 14.11), (0.435, 0.1079, 14.11), (0.04692, -1.723, 14.11), (0.04692, -2.002, 14.11), (0.435, -2.002, 14.11), (0.04692, 2.218, 14.11), (0.04692, 1.939, 14.11), (0.5758, 2.256, 13.89), (0.5758, 0.1079, 13.89), (0.5758, -2.04, 13.89), (-0.482, 2.256, 13.89), (-0.482, 0.1079, 13.89), (-0.482, -2.04, 13.89), (0.4375, 2.222, 14.11), (0.4375, -2.006, 14.11), (-0.391, 2.304, 13.89), (-0.2639, 2.304, 13.89), (0.04692, -1.723, 13.89), (-0.391, -2.088, 13.89), (0.04692, -2.088, 13.89), (-0.2639, -2.088, 13.89), (0.3578, 2.304, 13.89), (0.4849, 2.304, 13.89), (0.04692, 2.304, 13.89), (0.04692, 1.939, 13.89), (0.4849, -2.088, 13.89), (0.3578, -2.088, 13.89), (-0.1842, 0.1601, 13.65), (-0.1842, 0.1601, 13.89), (-0.1842, 0.1601, 14.11), (-0.1842, 0.1601, 14.4), (-0.1534, 0.2179, 13.65), (-0.1534, 0.2179, 13.89), (-0.1534, 0.2179, 14.11), (-0.1534, 0.2179, 14.4), (-0.2097, 0.03223, 13.65), (-0.2097, 0.03223, 14.11), (-0.2097, 0.03223, 14.4), (-0.2097, 0.03223, 13.89), (-0.2033, -0.03296, 13.65), (-0.2033, -0.03296, 14.11), (-0.2033, -0.03296, 14.4), (-0.2033, -0.03296, 13.89), (-0.06116, -0.2456, 13.65), (-0.06116, -0.2456, 14.11), (-0.06116, -0.2456, 14.38), (-0.06116, -0.2456, 13.89), (-0.003392, -0.2765, 13.65), (-0.003392, -0.2765, 14.11), (-0.003392, -0.2765, 14.38), (-0.003392, -0.2765, 13.89), (0.4332, -0.09565, 14.11), (0.435, -0.08962, 14.11), (0.4332, -0.09565, 13.65), (0.435, -0.08962, 13.65), (0.4332, -0.09565, 13.89), (0.4332, 0.1601, 13.65), (0.4332, 0.1601, 13.89), (0.4332, 0.1601, 14.11), (0.4332, 0.1601, 14.39), (0.4522, -0.03296, 13.62), (0.4522, -0.03296, 14.09), (0.4522, -0.03296, 13.89), (0.4023, 0.2179, 13.65), (0.4023, 0.2179, 13.89), (0.4023, 0.2179, 14.11), (0.4023, 0.2179, 14.4), (0.4167, 0.191, 14.4), (0.435, 0.1541, 13.65), (0.435, 0.1541, 14.11), (-0.1534, -0.1534, 13.65), (-0.1534, -0.1534, 14.11), (-0.1534, -0.1534, 14.39), (-0.1534, -0.1534, 13.89), (0.4023, -0.1534, 14.11), (0.4023, -0.1534, 14.39), (0.4023, -0.1534, 13.65), (0.4023, -0.1534, 13.89), (0.449, 0.1079, 14.09), (0.449, 0.1079, 13.62), (0.449, 0.1079, 14.38), (0.4522, 0.09742, 13.62), (0.449, 0.1079, 14.3), (0.4522, 0.09742, 14.09), (0.449, 0.1079, 13.89), (0.4522, 0.09742, 13.89), (0.4586, 0.03223, 13.61), (0.4586, 0.03223, 14.08), (0.4586, 0.03223, 13.89), (-0.1118, -0.2041, 13.65), (-0.1118, -0.2041, 14.11), (-0.1118, -0.2041, 14.39), (-0.1118, -0.2041, 13.89), (0.05929, 0.36, 13.65), (0.05929, 0.36, 13.89), (0.05929, 0.36, 14.11), (0.05929, 0.36, 14.39), (0.1245, 0.3664, 13.65), (0.1245, 0.3664, 13.89), (0.1245, 0.3664, 14.11), (0.1245, 0.3664, 14.39), (0.04692, 0.3562, 14.39), (0.04692, 0.3562, 14.3), (0.04692, 0.3562, 14.11), (0.04692, 0.3562, 13.65), (0.04692, 0.3562, 13.89), (-0.003391, 0.341, 13.65), (-0.003391, 0.341, 13.89), (-0.003391, 0.341, 14.11), (-0.003391, 0.341, 14.39), (0.3608, 0.2685, 13.65), (0.3608, 0.2685, 13.89), (0.3608, 0.2685, 14.11), (0.3608, 0.2685, 14.4), (0.03599, -0.2884, 13.65), (0.05929, -0.2955, 13.65), (0.05929, -0.2955, 14.11), (0.04692, -0.2918, 13.89), (0.04692, -0.2918, 13.65), (0.04692, -0.2918, 14.38), (0.04692, -0.2918, 14.3), (0.04692, -0.2918, 14.11), (0.05929, -0.2955, 14.38), (0.05929, -0.2955, 13.89), (-0.2033, 0.09742, 13.65), (-0.2033, 0.09742, 14.11), (-0.2033, 0.09742, 14.4), (-0.2033, 0.09742, 13.89), (-0.2001, 0.1079, 14.11), (-0.2001, 0.1079, 14.4), (-0.2001, 0.1079, 13.65), (-0.2001, 0.1079, 13.89), (-0.2001, 0.1079, 14.11), (-0.2001, 0.1079, 14.3), (-0.2001, 0.1079, 14.4), (0.3101, -0.2456, 13.65), (0.3101, -0.2456, 14.11), (0.3101, -0.2456, 14.38), (0.3101, -0.2456, 13.89), (0.4318, -0.09836, 14.39), (0.3608, -0.2041, 13.65), (0.3608, -0.2041, 14.11), (0.3608, -0.2041, 14.39), (0.3608, -0.2041, 13.89), (-0.1842, -0.09565, 13.65), (-0.1842, -0.09565, 14.11), (-0.1842, -0.09565, 14.39), (-0.1842, -0.09565, 13.89), (-0.06116, 0.3101, 13.65), (-0.06116, 0.3101, 13.89), (-0.06116, 0.3101, 14.11), (-0.06116, 0.3101, 14.39), (0.3101, 0.3101, 13.65), (0.3101, 0.3101, 13.89), (0.3101, 0.3101, 14.11), (0.3101, 0.3101, 14.39), (0.2524, 0.341, 13.65), (0.2524, 0.341, 13.89), (0.2524, 0.341, 14.11), (0.2524, 0.341, 14.39), (0.1245, -0.3019, 13.65), (0.1245, -0.3019, 14.11), (0.1245, -0.3019, 14.38), (0.1245, -0.3019, 13.89), (0.1897, -0.2955, 13.65), (0.1897, -0.2955, 14.11), (0.1897, -0.2955, 14.38), (0.1897, -0.2955, 13.89), (0.1897, 0.36, 13.65), (0.1897, 0.36, 13.89), (0.1897, 0.36, 14.11), (0.1897, 0.36, 14.39), (-0.1118, 0.2685, 13.65), (-0.1118, 0.2685, 13.89), (-0.1118, 0.2685, 14.11), (-0.1118, 0.2685, 14.4), (0.2524, -0.2765, 13.65), (0.2524, -0.2765, 14.11), (0.2524, -0.2765, 14.38), (0.2524, -0.2765, 13.89), (0.0, 1.0, -4.698), (0.0, 1.0, 2.867), (0.1951, 0.9808, -4.698), (0.1951, 0.9808, 2.867), (0.3827, 0.9239, -4.698), (0.3827, 0.9239, 2.867), (0.5556, 0.8315, -4.698), (0.5556, 0.8315, 2.867), (0.7071, 0.7071, -4.698), (0.7071, 0.7071, 2.867), (0.8315, 0.5556, -4.698), (0.8315, 0.5556, 2.867), (0.9239, 0.3827, -4.698), (0.9239, 0.3827, 2.867), (0.9808, 0.1951, -4.698), (0.9808, 0.1951, 2.867), (1.0, -1.816e-07, -4.698), (1.0, 1.571e-07, 2.867), (0.9808, -0.1951, -4.698), (0.9808, -0.1951, 2.867), (0.9239, -0.3827, -4.698), (0.9239, -0.3827, 2.867), (0.8315, -0.5556, -4.698), (0.8315, -0.5556, 2.867), (0.7071, -0.7071, -4.698), (0.7071, -0.7071, 2.867), (0.5556, -0.8315, -4.698), (0.5556, -0.8315, 2.867), (0.3827, -0.9239, -4.698), (0.3827, -0.9239, 2.867), (0.1951, -0.9808, -4.698), (0.1951, -0.9808, 2.867), (-3.258e-07, -1.0, -4.698), (-3.258e-07, -1.0, 2.867), (-0.1951, -0.9808, -4.698), (-0.1951, -0.9808, 2.867), (-0.3827, -0.9239, -4.698), (-0.3827, -0.9239, 2.867), (-0.5556, -0.8315, -4.698), (-0.5556, -0.8315, 2.867), (-0.7071, -0.7071, -4.698), (-0.7071, -0.7071, 2.867), (-0.8315, -0.5556, -4.698), (-0.8315, -0.5556, 2.867), (-0.9239, -0.3827, -4.698), (-0.9239, -0.3827, 2.867), (-0.9808, -0.1951, -4.698), (-0.9808, -0.1951, 2.867), (-1.0, 7.085e-07, -4.698), (-1.0, 1.047e-06, 2.867), (-0.9808, 0.1951, -4.698), (-0.9808, 0.1951, 2.867), (-0.9239, 0.3827, -4.698), (-0.9239, 0.3827, 2.867), (-0.8315, 0.5556, -4.698), (-0.8315, 0.5556, 2.867), (-0.7071, 0.7071, -4.698), (-0.7071, 0.7071, 2.867), (-0.5556, 0.8315, -4.698), (-0.5556, 0.8315, 2.867), (-0.3827, 0.9239, -4.698), (-0.3827, 0.9239, 2.867), (-0.1951, 0.9808, -4.698), (-0.1951, 0.9808, 2.867), (0.2755, 1.385, 2.867), (-4.893e-08, 1.412, 2.867), (0.5404, 1.305, 2.867), (0.7845, 1.174, 2.867), (0.9985, 0.9985, 2.867), (1.174, 0.7845, 2.867), (1.305, 0.5404, 2.867), (1.385, 0.2755, 2.867), (1.412, 8.601e-08, 2.867), (1.385, -0.2755, 2.867), (1.305, -0.5404, 2.867), (1.174, -0.7845, 2.867), (0.9985, -0.9985, 2.867), (0.7845, -1.174, 2.867), (0.5404, -1.305, 2.867), (0.2755, -1.385, 2.867), (-5.091e-07, -1.412, 2.867), (-0.2755, -1.385, 2.867), (-0.5404, -1.305, 2.867), (-0.7845, -1.174, 2.867), (-0.9985, -0.9985, 2.867), (-1.174, -0.7845, 2.867), (-1.305, -0.5404, 2.867), (-1.385, -0.2755, 2.867), (-1.412, 1.343e-06, 2.867), (-1.385, 0.2755, 2.867), (-1.305, 0.5404, 2.867), (-1.174, 0.7845, 2.867), (-0.9985, 0.9985, 2.867), (-0.7845, 1.174, 2.867), (-0.5404, 1.305, 2.867), (-0.2755, 1.385, 2.867), (0.2755, 1.385, 7.23), (7.738e-07, 1.412, 7.23), (0.5404, 1.305, 7.23), (0.7845, 1.174, 7.23), (0.9985, 0.9985, 7.23), (1.174, 0.7845, 7.23), (1.305, 0.5404, 7.23), (1.385, 0.2755, 7.23), (1.412, -1.347e-07, 7.23), (1.385, -0.2755, 7.23), (1.305, -0.5404, 7.23), (1.174, -0.7845, 7.23), (0.9985, -0.9985, 7.23), (0.7845, -1.174, 7.23), (0.5404, -1.305, 7.23), (0.2755, -1.385, 7.23), (3.137e-07, -1.412, 7.23), (-0.2755, -1.385, 7.23), (-0.5404, -1.305, 7.23), (-0.7845, -1.174, 7.23), (-0.9985, -0.9985, 7.23), (-1.174, -0.7845, 7.23), (-1.305, -0.5404, 7.23), (-1.385, -0.2755, 7.23), (-1.412, 1.122e-06, 7.23), (-1.385, 0.2755, 7.23), (-1.305, 0.5404, 7.23), (-1.174, 0.7845, 7.23), (-0.9985, 0.9985, 7.23), (-0.7845, 1.174, 7.23), (-0.5404, 1.305, 7.23), (-0.2755, 1.385, 7.23), (0.1741, 0.8751, 7.23), (8.301e-07, 0.8922, 7.23), (0.3414, 0.8243, 7.23), (0.4957, 0.7419, 7.23), (0.6309, 0.6309, 7.23), (0.7419, 0.4957, 7.23), (0.8243, 0.3414, 7.23), (0.8751, 0.1741, 7.23), (0.8922, -3.023e-08, 7.23), (0.8751, -0.1741, 7.23), (0.8243, -0.3414, 7.23), (0.7419, -0.4957, 7.23), (0.6309, -0.6309, 7.23), (0.4957, -0.7419, 7.23), (0.3414, -0.8243, 7.23), (0.1741, -0.8751, 7.23), (5.393e-07, -0.8922, 7.23), (-0.1741, -0.8751, 7.23), (-0.3414, -0.8243, 7.23), (-0.4957, -0.7419, 7.23), (-0.6309, -0.6309, 7.23), (-0.7419, -0.4957, 7.23), (-0.8243, -0.3414, 7.23), (-0.8751, -0.1741, 7.23), (-0.8922, 7.639e-07, 7.23), (-0.8751, 0.1741, 7.23), (-0.8243, 0.3414, 7.23), (-0.7419, 0.4957, 7.23), (-0.6309, 0.6309, 7.23), (-0.4957, 0.7419, 7.23), (-0.3414, 0.8243, 7.23), (-0.1741, 0.8751, 7.23), (0.1741, 0.8751, 13.6), (1.653e-06, 0.8922, 13.6), (0.3414, 0.8243, 13.6), (0.3414, -0.8243, 13.6), (0.1741, -0.8751, 13.6), (1.362e-06, -0.8922, 13.6), (-0.1741, -0.8751, 13.6), (-0.3414, -0.8243, 13.6), (-0.3414, 0.8243, 13.6), (-0.1741, 0.8751, 13.6), (0.3414, -0.8243, 13.21), (0.1741, -0.8751, 13.21), (0.3414, -0.8243, 13.43), (0.1741, -0.8751, 13.43), (0.04692, -0.8876, 13.21), (1.339e-06, -0.8922, 13.43), (-0.1741, -0.8751, 13.21), (1.312e-06, -0.8922, 13.21), (0.04692, -0.8876, 13.43), (-0.7419, -0.4957, 13.31), (-0.8816, 0.1079, 13.38), (-0.6309, -0.6309, 13.26), (-0.5363, -0.7085, 13.21), (-0.3414, -0.8243, 13.43), (-0.482, -0.7492, 13.43), (0.4642, -0.7587, 13.6), (-0.1741, -0.8751, 13.43), (0.5758, -0.6761, 13.43), (0.4957, -0.7419, 13.55), (-0.3704, -0.8089, 13.6), (-0.3704, 0.1079, 13.6), (0.6302, 0.1079, 13.6), (0.8816, 0.1079, 13.34), (0.8816, 0.1079, 13.6), (-0.5363, 0.1079, 13.6), (0.8922, -9.844e-08, 13.34), (0.6309, -0.6309, 13.21), (0.8243, -0.3414, 13.31), (0.6302, -0.6315, 13.21), (0.8751, -0.1741, 13.33), (0.7419, -0.4957, 13.27), (0.4957, -0.7419, 13.21), (-0.8816, 0.1079, 13.6), (-0.3414, -0.8243, 13.21), (-0.4957, -0.7419, 13.21), (-0.8243, -0.3414, 13.35), (-0.8922, 6.952e-07, 13.39), (-0.8751, -0.1741, 13.38), (0.1741, 0.8751, 13.21), (0.4642, 0.1079, 13.6), (0.4957, -0.7419, 13.43), (-0.1741, 0.8751, 13.43), (-0.482, 0.7492, 13.43), (-0.3414, 0.8243, 13.43), (0.6302, 0.6315, 13.21), (0.6309, 0.6309, 13.21), (0.7419, 0.4957, 13.27), (0.8751, 0.1741, 13.33), (0.8243, 0.3414, 13.31), (0.4957, 0.7419, 13.21), (0.04692, 0.8876, 13.21), (0.04692, 0.8876, 13.43), (-0.8751, 0.1741, 13.38), (-0.8243, 0.3414, 13.35), (-0.7419, 0.4957, 13.31), (-0.6309, 0.6309, 13.26), (-0.5363, 0.7085, 13.21), (0.3414, 0.8243, 13.21), (-0.1741, 0.8751, 13.21), (1.603e-06, 0.8922, 13.21), (-0.4957, 0.7419, 13.21), (-0.3414, 0.8243, 13.21), (-0.3704, 0.8089, 13.6), (0.1741, 0.8751, 13.43), (1.63e-06, 0.8922, 13.43), (0.3414, 0.8243, 13.43), (0.5758, 0.6761, 13.43), (0.4957, 0.7419, 13.43), (0.4957, 0.7419, 13.55), (0.4642, 0.7587, 13.6)], [(223, 228), (214, 213), (215, 217), (211, 215), (212, 208), (225, 222), (224, 218)], [(0, 24, 29, 3), (24, 0, 161, 153, 174), (6, 4, 10, 17), (28, 2, 3, 29), (8, 9, 19, 18), (6, 9, 38, 33), (0, 4, 195, 190, 194, 265, 253, 249, 207, 160, 161), (9, 6, 17, 19), (37, 38, 9, 8), (2, 1, 12, 14), (19, 17, 90, 104, 109, 23), (15, 14, 20, 21), (11, 16, 81, 86), (18, 19, 23, 22), (0, 3, 15, 13), (3, 2, 14, 15), (5, 7, 16, 11), (4, 0, 13, 10), (7, 8, 18, 16), (1, 5, 11, 12), (12, 11, 86, 85), (13, 15, 21, 116, 101, 107), (16, 18, 22, 77, 78, 81), (17, 10, 99, 89, 90), (14, 12, 85, 74, 80, 20), (10, 13, 107, 94, 99), (4, 6, 58, 223, 124, 128, 269, 245, 203, 195), (6, 33, 59, 58), (25, 30, 29, 24), (24, 174, 233, 25), (34, 47, 40, 31), (28, 29, 30, 27), (24, 29, 28, 466, 467, 465), (36, 48, 49, 39), (34, 33, 38, 39), (25, 233, 169, 236, 231, 272, 260, 256, 216, 213, 31), (39, 49, 47, 34), (37, 36, 39, 38), (33, 468, 476, 454, 37, 38), (27, 44, 42, 26), (49, 53, 112, 106, 92, 47), (45, 51, 50, 44), (41, 84, 83, 46), (48, 52, 53, 49), (25, 43, 45, 30), (30, 45, 44, 27), (32, 41, 46, 35), (31, 40, 43, 25), (35, 46, 48, 36), (26, 42, 41, 32), (42, 88, 84, 41), (43, 108, 103, 119, 51, 45), (46, 83, 79, 62, 52, 48), (47, 92, 93, 97, 40), (44, 50, 76, 75, 88, 42), (40, 97, 98, 108, 43), (57, 54, 55, 56), (59, 58, 223, 55, 54, 228), (31, 213, 143, 139, 185, 166, 240, 135, 131, 220, 223, 58, 34), (34, 58, 59, 33), (33, 59, 228, 227), (67, 148, 154, 180, 175, 173, 483, 459, 462, 461, 75, 76), (63, 61, 60, 71, 70, 64, 65, 162, 150, 157, 204, 246, 250, 262, 191, 187, 200, 242, 266, 125, 121, 218, 129, 133, 238, 164, 183, 137, 141, 208, 209, 254, 258, 270, 229, 234, 170, 147, 148, 67, 68, 69, 73), (69, 68, 120, 113), (62, 63, 73, 114, 112, 53, 52), (73, 69, 113, 114), (68, 67, 76, 50, 51, 119, 120), (71, 60, 77, 22, 23, 109, 110), (70, 71, 110, 117), (79, 458, 463, 464, 61, 63, 62), (80, 65, 64, 115, 116, 21, 20), (75, 461, 484, 446, 447, 449, 460, 457, 458, 79, 83, 84, 88), (87, 495, 494, 5), (64, 70, 117, 115), (98, 146, 155, 181, 177, 172, 102, 103, 108), (95, 163, 172), (93, 91, 89, 99, 94, 163, 152, 159, 206, 248, 252, 264, 193, 189, 202, 244, 268, 127, 123, 222, 219, 130, 134, 239, 165, 184, 138, 142, 210, 255, 259, 271, 230, 235, 168, 145, 146, 98, 97), (106, 105, 91, 93, 92), (105, 104, 90, 89, 91), (103, 102, 182, 156, 149, 171, 237, 232, 273, 261, 257, 217, 144, 140, 186, 167, 241, 136, 132, 105, 106, 112, 114, 113, 120, 119), (118, 199, 198, 72), (176, 174, 24), (173, 162, 65, 80, 74, 510, 512, 513, 483), (172, 177, 181, 155, 146, 95), (172, 163, 94, 107, 101, 102), (215, 214, 31, 96), (212, 211, 111, 66), (196, 197, 100, 4), (105, 132, 221, 122, 126, 267, 243, 201, 188, 192, 263, 251, 247, 205, 158, 151, 179, 182, 102, 101, 116, 115, 117, 110, 109, 104), (274, 275, 277, 276), (276, 277, 279, 278), (278, 279, 281, 280), (280, 281, 283, 282), (282, 283, 285, 284), (284, 285, 287, 286), (286, 287, 289, 288), (288, 289, 291, 290), (290, 291, 293, 292), (292, 293, 295, 294), (294, 295, 297, 296), (296, 297, 299, 298), (298, 299, 301, 300), (300, 301, 303, 302), (302, 303, 305, 304), (304, 305, 307, 306), (306, 307, 309, 308), (308, 309, 311, 310), (310, 311, 313, 312), (312, 313, 315, 314), (314, 315, 317, 316), (316, 317, 319, 318), (318, 319, 321, 320), (320, 321, 323, 322), (322, 323, 325, 324), (324, 325, 327, 326), (326, 327, 329, 328), (328, 329, 331, 330), (330, 331, 333, 332), (332, 333, 335, 334), (317, 315, 358, 359), (334, 335, 337, 336), (336, 337, 275, 274), (274, 276, 278, 280, 282, 284, 286, 288, 290, 292, 294, 296, 298, 300, 302, 304, 306, 308, 310, 312, 314, 316, 318, 320, 322, 324, 326, 328, 330, 332, 334, 336), (359, 358, 390, 391), (335, 333, 367, 368), (291, 289, 345, 346), (309, 307, 354, 355), (327, 325, 363, 364), (283, 281, 341, 342), (301, 299, 350, 351), (319, 317, 359, 360), (337, 335, 368, 369), (293, 291, 346, 347), (311, 309, 355, 356), (329, 327, 364, 365), (285, 283, 342, 343), (303, 301, 351, 352), (321, 319, 360, 361), (277, 275, 339, 338), (275, 337, 369, 339), (295, 293, 347, 348), (313, 311, 356, 357), (331, 329, 365, 366), (287, 285, 343, 344), (305, 303, 352, 353), (323, 321, 361, 362), (279, 277, 338, 340), (297, 295, 348, 349), (315, 313, 357, 358), (333, 331, 366, 367), (289, 287, 344, 345), (307, 305, 353, 354), (325, 323, 362, 363), (281, 279, 340, 341), (299, 297, 349, 350), (394, 393, 425, 426), (346, 345, 377, 378), (360, 359, 391, 392), (347, 346, 378, 379), (361, 360, 392, 393), (348, 347, 379, 380), (362, 361, 393, 394), (349, 348, 380, 381), (363, 362, 394, 395), (350, 349, 381, 382), (364, 363, 395, 396), (351, 350, 382, 383), (365, 364, 396, 397), (352, 351, 383, 384), (338, 339, 371, 370), (366, 365, 397, 398), (353, 352, 384, 385), (340, 338, 370, 372), (367, 366, 398, 399), (354, 353, 385, 386), (341, 340, 372, 373), (368, 367, 399, 400), (355, 354, 386, 387), (342, 341, 373, 374), (369, 368, 400, 401), (356, 355, 387, 388), (343, 342, 374, 375), (339, 369, 401, 371), (357, 356, 388, 389), (344, 343, 375, 376), (358, 357, 389, 390), (345, 344, 376, 377), (429, 428, 497, 498), (381, 380, 412, 413), (395, 394, 426, 427), (382, 381, 413, 414), (396, 395, 427, 428), (383, 382, 414, 415), (397, 396, 428, 429), (384, 383, 415, 416), (370, 371, 403, 402), (398, 397, 429, 430), (385, 384, 416, 417), (372, 370, 402, 404), (399, 398, 430, 431), (386, 385, 417, 418), (373, 372, 404, 405), (400, 399, 431, 432), (387, 386, 418, 419), (374, 373, 405, 406), (401, 400, 432, 433), (388, 387, 419, 420), (375, 374, 406, 407), (371, 401, 433, 403), (389, 388, 420, 421), (376, 375, 407, 408), (390, 389, 421, 422), (377, 376, 408, 409), (391, 390, 422, 423), (378, 377, 409, 410), (392, 391, 423, 424), (379, 378, 410, 411), (393, 392, 424, 425), (380, 379, 411, 412), (434, 435, 443, 442, 506, 464, 463, 441, 440, 439, 438, 437, 459, 483, 513, 436), (416, 415, 475, 444), (402, 403, 503, 494, 482), (430, 429, 498, 499), (417, 416, 444, 445), (404, 402, 482, 501), (431, 430, 499, 500, 504), (418, 417, 445, 448, 451), (405, 404, 501, 493), (432, 431, 504, 505), (419, 418, 451, 450), (406, 405, 493, 488, 489), (433, 432, 505, 502), (420, 419, 450, 477), (407, 406, 489, 490), (403, 433, 502, 503), (421, 420, 477, 478), (408, 407, 490, 492), (422, 421, 478, 456, 455), (409, 408, 492, 491), (423, 422, 455, 453), (410, 409, 491, 466, 469), (424, 423, 453, 479), (411, 410, 469, 473), (425, 424, 479, 481), (412, 411, 473, 471), (426, 425, 481, 480), (413, 412, 471, 474), (427, 426, 480, 454, 496), (414, 413, 474, 470), (428, 427, 496, 497), (415, 414, 470, 472, 475), (484, 461, 462), (494, 503, 502, 505, 504, 500, 7, 5), (464, 506, 486, 78, 77, 60, 61), (466, 491, 492, 490, 489, 488, 1, 2, 28), (449, 447, 438, 439), (511, 509, 436, 513, 512), (507, 508, 435, 434), (509, 507, 434, 436), (488, 493, 501, 482, 494, 5, 1), (457, 460, 440, 441), (464, 468, 33, 227, 226, 91, 105, 225, 224, 61), (448, 445, 444, 475, 472, 26, 32), (487, 486, 506, 442), (463, 458, 457, 441), (456, 478, 477, 450, 451, 448, 32, 35), (448, 452, 82, 32), (454, 480, 481, 479, 453, 455, 456, 35, 36, 37), (472, 470, 474, 471, 473, 469, 466, 28, 27, 26), (486, 487, 485, 508, 507, 509, 511, 510, 74, 85, 86, 81, 78), (500, 499, 498, 497, 496, 454, 37, 8, 7), (447, 446, 437, 438), (508, 485, 443, 435), (512, 510, 511), (485, 487, 442, 443), (446, 484, 462, 459, 437), (465, 483, 173, 178, 102, 172, 176, 24), (460, 449, 439, 440)])
me_cylinder.polygons.foreach_set('use_smooth', [1, 1, 1, 1, 1, 1, 1, 1, 1, 1, 1, 1, 1, 1, 1, 1, 1, 1, 1, 1, 1, 1, 1, 1, 1, 1, 1, 1, 1, 1, 1, 1, 1, 1, 1, 1, 1, 1, 1, 1, 1, 1, 1, 1, 1, 1, 1, 1, 1, 1, 1, 1, 1, 1, 1, 1, 1, 1, 1, 1, 1, 0, 0, 1, 1, 1, 1, 1, 1, 0, 1, 0, 1, 1, 0, 0, 0, 0, 0, 0, 1, 1, 0, 0, 0, 1, 1, 1, 0, 0, 0, 0, 0, 0, 0, 0, 0, 0, 0, 0, 0, 0, 0, 0, 0, 0, 0, 0, 0, 0, 0, 0, 0, 0, 0, 0, 0, 0, 0, 0, 0, 0, 0, 0, 0, 0, 0, 0, 0, 0, 0, 0, 0, 0, 0, 0, 0, 0, 0, 0, 0, 0, 0, 0, 0, 0, 0, 0, 0, 0, 0, 0, 0, 0, 0, 0, 0, 0, 0, 0, 0, 0, 0, 0, 0, 0, 0, 0, 0, 0, 0, 0, 0, 0, 0, 0, 0, 0, 0, 0, 0, 0, 0, 0, 0, 0, 0, 0, 0, 0, 0, 0, 0, 0, 0, 0, 0, 0, 0, 0, 0, 0, 0, 0, 0, 0, 0, 0, 0, 0, 0, 0, 0, 0, 0, 0, 0, 0, 0, 0, 0, 0, 0, 0, 0, 0, 0, 0, 0, 0, 0, 0, 0, 0, 0, 0, 0, 0, 0, 0, 0, 0, 0, 0, 0, 0, 0, 0, 0, 0, 0, 0, 1, 0, 1, 0, 0, 0, 0, 1, 0, 1, 1, 0, 0, 1, 1, 1, 1, 0, 1, 0, 0, 0, 0, 0, 1, 0])
me_cylinder.use_remesh_preserve_volume = False
me_cylinder.use_remesh_preserve_attributes = False
me_cylinder.use_mirror_vertex_groups = False
me_cylinder.update()
arm_armature = bpy.data.armatures.new('Armature')  # bones are not reproduced

# ---- objects
ob_armature = bpy.data.objects.new('Armature', arm_armature)
ob_cube_002 = bpy.data.objects.new('Cube.002', me_cube_007)
ob_cube = bpy.data.objects.new('Cube', me_cube_005)
ob_cube_005 = bpy.data.objects.new('Cube.005', me_cube_004)
ob_cube_001 = bpy.data.objects.new('Cube.001', me_cube_001)
ob_cylinder = bpy.data.objects.new('Cylinder', me_cylinder)

# ---- transforms, parenting, visibility, modifiers, constraints
ob_armature.location = (0.0, 0.0, 0.0)
ob_armature.show_in_front = True
ob_armature.lineart.crease_threshold = 0.0
ob_cube_002.parent = ob_armature
ob_cube_002.location = (0.5255, -0.2809, -0.5111)
ob_cube_002.scale = (0.2639, 0.2639, 0.2639)
ob_cube_002.lineart.crease_threshold = 0.0
_vg = ob_cube_002.vertex_groups.new(name='Bone')
_vg = ob_cube_002.vertex_groups.new(name='Bone_L')
_vg = ob_cube_002.vertex_groups.new(name='Bone_L.001')
for _i, _w in zip([0, 1, 2, 3, 4, 5, 6, 7, 8, 9, 10, 11, 12, 13, 14, 15, 16, 17, 18, 19, 20, 21, 22, 23, 24, 25, 26, 27, 28, 29, 30, 31, 32, 33, 34, 35, 36, 37, 38, 39, 40, 41, 42, 43, 44, 45, 46, 47, 48, 49, 50, 51, 52, 53, 58, 59, 60, 61, 62, 63, 64, 65, 66, 67, 68, 69, 70, 71, 72, 73, 74, 75, 76, 77, 78, 79, 80, 81, 82, 83, 84, 85, 86, 87, 88, 89, 90, 91, 92, 93, 94, 95, 96, 97, 98, 99, 100, 101, 102, 103, 104, 105, 106, 107, 108, 109, 110, 111, 112, 113, 114, 115, 116, 117, 118, 119, 120, 121, 122, 123, 124, 125, 126, 127, 128, 129, 130, 131, 132, 133, 134, 135, 136, 137, 138, 139, 140, 141, 142, 143, 144, 145, 146, 147, 148, 149, 150, 151, 152, 153, 154, 155, 156, 157, 158, 159, 160, 161, 162, 163, 164, 165, 166, 167, 168, 169, 170, 171, 172, 173, 174, 175, 176, 177, 178, 179, 180, 181, 182, 183, 184, 185, 186, 187, 188, 189, 190, 191, 192, 193, 194, 195, 196, 197, 198, 199, 200, 201, 202, 203, 204, 205, 206, 207, 208, 209, 210, 211, 212, 213, 214, 215, 216, 217, 218, 219, 220, 221, 222, 223, 224, 225, 226, 227, 228, 229, 230, 231, 232, 233, 234, 235, 236, 237, 238, 239, 240, 241, 242, 243, 244, 245, 246, 247, 248, 249, 250, 251, 252, 253, 254, 255, 256, 257, 258, 259, 260, 261, 262, 263, 264, 265, 266, 267, 268, 269, 270, 271, 272, 273, 274, 275, 276, 277, 278, 279, 280, 281, 282, 283, 284, 285, 286, 287, 288, 289, 290, 291, 292, 293, 294, 295, 296, 297, 298, 299, 300, 301, 302, 303, 304, 305, 306, 307, 308, 309, 310, 311, 312, 313, 314, 315, 316, 317, 318, 319, 320, 321, 322, 323, 324, 325, 326, 327, 328, 329, 330, 331, 332, 333, 334, 335, 336, 337, 338, 339, 340, 341, 342, 343, 344, 345, 346, 347, 348, 349, 350, 351, 352, 353, 354, 355, 356, 357, 358, 359, 360, 361, 362, 363, 364, 365, 366, 367, 368, 369, 370, 371, 372, 373, 374, 375, 376, 377, 378, 379, 380, 381, 382, 383, 384, 385, 386, 387, 388, 389, 390, 391, 392, 393, 394, 395, 396, 397, 398, 399, 400, 401, 402, 403, 404, 405, 406, 407, 408, 409, 410, 411, 412, 413, 414, 415, 416, 417, 418, 419, 420, 421, 422, 423, 424, 425, 426, 427, 428, 429, 430, 431, 432, 433, 434, 435, 436, 437, 438, 439, 440, 441, 442, 443, 444, 445, 446, 447, 448, 449, 450, 451, 452, 453, 454, 455, 456, 457, 458, 459, 460, 461, 462, 463, 464, 465, 466, 467, 468, 469, 470, 471, 472, 473, 474, 475, 476, 477, 478, 479, 480, 481, 482, 483, 484, 485, 486, 487, 488, 489, 490, 491, 492, 493, 494, 495, 496, 497, 498, 499, 500, 501, 502, 503, 504, 505, 506, 507, 508, 509, 510, 511, 512, 513, 514, 515, 516, 517, 518, 519, 520, 521, 522, 523, 524, 525, 526, 527, 528, 529, 530, 531, 532, 533, 534, 535, 536, 537, 538, 539, 540, 541, 542, 543, 544, 545, 546, 547, 548, 549], [1.0, 1.0, 1.0, 1.0, 1.0, 1.0, 1.0, 1.0, 1.0, 1.0, 1.0, 1.0, 1.0, 1.0, 1.0, 1.0, 1.0, 1.0, 1.0, 1.0, 1.0, 1.0, 1.0, 1.0, 1.0, 1.0, 1.0, 1.0, 1.0, 1.0, 1.0, 1.0, 1.0, 0.9999, 1.0, 1.0, 1.0, 1.0, 1.0, 1.0, 1.0, 1.0, 1.0, 1.0, 1.0, 1.0, 1.0, 1.0, 1.0, 1.0, 1.0, 1.0, 1.0, 1.0, 1.0, 1.0, 1.0, 1.0, 1.0, 1.0, 1.0, 1.0, 0.3007, 1.0, 1.0, 1.0, 1.0, 1.0, 0.07889, 1.0, 1.0, 1.0, 1.0, 1.0, 1.0, 1.0, 1.0, 1.0, 0.233, 1.0, 1.0, 1.0, 1.0, 0.05967, 1.0, 1.0, 1.0, 1.0, 1.0, 1.0, 1.0, 0.6332, 0.4865, 1.0, 1.0, 1.0, 0.6933, 1.0, 1.0, 1.0, 1.0, 1.0, 1.0, 1.0, 1.0, 1.0, 1.0, 0.3921, 1.0, 1.0, 1.0, 1.0, 1.0, 1.0, 0.1041, 1.0, 1.0, 1.0, 1.0, 1.0, 1.0, 1.0, 1.0, 1.0, 1.0, 1.0, 1.0, 1.0, 1.0, 1.0, 1.0, 1.0, 1.0, 1.0, 1.0, 1.0, 1.0, 1.0, 1.0, 1.0, 1.0, 1.0, 1.0, 1.0, 1.0, 1.0, 1.0, 1.0, 1.0, 1.0, 1.0, 1.0, 1.0, 1.0, 1.0, 1.0, 1.0, 1.0, 1.0, 1.0, 1.0, 1.0, 1.0, 1.0, 1.0, 1.0, 1.0, 1.0, 1.0, 1.0, 1.0, 1.0, 0.713, 1.0, 0.5429, 1.0, 1.0, 1.0, 1.0, 1.0, 1.0, 1.0, 1.0, 1.0, 1.0, 1.0, 1.0, 1.0, 1.0, 1.0, 1.0, 1.0, 1.0, 1.0, 0.262, 0.3451, 1.0, 1.0, 1.0, 1.0, 1.0, 1.0, 1.0, 1.0, 1.0, 1.0, 1.0, 0.4224, 0.3218, 1.0, 0.614, 0.5248, 1.0, 1.0, 1.0, 1.0, 1.0, 1.0, 1.0, 1.0, 1.0, 1.0, 1.0, 1.0, 1.0, 1.0, 1.0, 1.0, 1.0, 1.0, 1.0, 1.0, 1.0, 1.0, 1.0, 1.0, 1.0, 1.0, 1.0, 1.0, 1.0, 1.0, 1.0, 1.0, 1.0, 1.0, 1.0, 1.0, 1.0, 1.0, 1.0, 1.0, 1.0, 1.0, 1.0, 1.0, 1.0, 1.0, 1.0, 1.0, 1.0, 1.0, 1.0, 1.0, 1.0, 1.0, 1.0, 1.0, 1.0, 1.0, 1.0, 1.0, 1.0, 1.0, 1.0, 1.0, 1.0, 1.0, 1.0, 1.0, 1.0, 1.0, 1.0, 1.0, 1.0, 1.0, 1.0, 1.0, 1.0, 1.0, 1.0, 1.0, 1.0, 1.0, 1.0, 1.0, 1.0, 1.0, 1.0, 1.0, 1.0, 1.0, 1.0, 1.0, 1.0, 1.0, 1.0, 1.0, 1.0, 1.0, 1.0, 1.0, 1.0, 1.0, 1.0, 1.0, 1.0, 1.0, 1.0, 1.0, 1.0, 1.0, 1.0, 1.0, 1.0, 1.0, 1.0, 1.0, 1.0, 1.0, 1.0, 1.0, 1.0, 1.0, 1.0, 1.0, 1.0, 1.0, 1.0, 1.0, 1.0, 1.0, 1.0, 1.0, 1.0, 1.0, 1.0, 1.0, 1.0, 1.0, 1.0, 1.0, 1.0, 1.0, 1.0, 1.0, 1.0, 1.0, 1.0, 1.0, 1.0, 1.0, 1.0, 1.0, 1.0, 1.0, 1.0, 1.0, 1.0, 1.0, 1.0, 1.0, 1.0, 1.0, 1.0, 1.0, 1.0, 1.0, 1.0, 1.0, 1.0, 1.0, 1.0, 1.0, 1.0, 1.0, 1.0, 1.0, 1.0, 1.0, 1.0, 1.0, 1.0, 1.0, 1.0, 1.0, 1.0, 1.0, 1.0, 1.0, 1.0, 1.0, 1.0, 1.0, 1.0, 1.0, 0.9999, 0.9999, 1.0, 1.0, 0.3645, 0.3044, 1.0, 0.249, 1.0, 1.0, 0.2631, 1.0, 1.0, 1.0, 1.0, 0.1615, 0.1326, 1.0, 0.2008, 1.0, 1.0, 1.0, 1.0, 0.4881, 1.0, 0.5876, 1.0, 1.0, 1.0, 1.0, 1.0, 1.0, 1.0, 1.0, 1.0, 1.0, 1.0, 1.0, 1.0, 1.0, 1.0, 1.0, 0.6949, 0.1154, 0.0793, 0.09401, 1.0, 1.0, 1.0, 1.0, 1.0, 1.0, 1.0, 0.1524, 1.0, 1.0, 1.0, 1.0, 1.0, 1.0, 1.0, 1.0, 1.0, 1.0, 0.9999, 0.1791, 0.1433, 0.2234, 1.0, 0.2761, 1.0, 1.0, 1.0, 1.0, 1.0, 1.0, 1.0, 1.0, 1.0, 1.0, 1.0, 1.0, 1.0, 1.0, 1.0, 1.0, 1.0, 1.0, 1.0, 1.0, 1.0, 1.0, 1.0, 1.0, 1.0, 1.0, 1.0, 1.0, 1.0, 1.0, 1.0, 0.999, 0.9703, 1.0, 1.0, 1.0, 1.0, 1.0, 1.0, 1.0, 1.0, 1.0, 1.0, 1.0, 1.0, 1.0, 1.0, 1.0, 1.0, 1.0, 1.0, 1.0, 1.0, 1.0, 1.0, 1.0, 1.0, 1.0, 1.0, 1.0, 1.0, 1.0, 1.0, 1.0, 1.0, 1.0, 1.0, 1.0, 1.0, 1.0]): _vg.add([_i], _w, 'REPLACE')
_vg = ob_cube_002.vertex_groups.new(name='Bone_R')
_vg = ob_cube_002.vertex_groups.new(name='Bone_R.001')
_m = ob_cube_002.modifiers.new('Armature', 'ARMATURE')
_m.object = ob_armature
ob_cube.parent = ob_armature
ob_cube.location = (0.5437, -0.01096, -0.08069)
ob_cube.scale = (0.4325, 0.4325, 0.4325)
ob_cube.lineart.crease_threshold = 0.0
_vg = ob_cube.vertex_groups.new(name='Bone')
_vg = ob_cube.vertex_groups.new(name='Bone_L')
for _i, _w in zip([0, 1, 2, 3, 4, 5, 6, 7, 8, 9, 10, 11, 12, 13, 14, 15, 16, 17], [1.0, 1.0, 1.0, 0.9999, 1.0, 1.0, 1.0, 1.0, 1.0, 1.0, 1.0, 1.0, 1.0, 1.0, 0.9999, 1.0, 1.0, 0.9995]): _vg.add([_i], _w, 'REPLACE')
_vg = ob_cube.vertex_groups.new(name='Bone_L.001')
_vg = ob_cube.vertex_groups.new(name='Bone_R')
_vg = ob_cube.vertex_groups.new(name='Bone_R.001')
_m = ob_cube.modifiers.new('Armature', 'ARMATURE')
_m.object = ob_armature
ob_cube_005.location = (0.0, 0.6373, 0.9034)
ob_cube_005.scale = (1.533, 0.7934, 0.8713)
ob_cube_005.hide_viewport = True
ob_cube_005.lineart.crease_threshold = 0.0
ob_cube_001.location = (0.0, 0.0, 0.0)
ob_cube_001.scale = (1.482, 1.482, 1.482)
ob_cube_001.lock_rotations_4d = False
ob_cube_001.empty_display_type = 'ARROWS'
ob_cube_001.hide_viewport = True
ob_cube_001.lineart.crease_threshold = 0.0
ob_cylinder.location = (1.93, -0.5525, 0.8859)
ob_cylinder.rotation_euler = (1.571, -0.0, 0.0)
ob_cylinder.scale = (0.07252, 0.07252, 0.1154)
ob_cylinder.hide_viewport = True
ob_cylinder.lineart.crease_threshold = 0.0

# ---- collection membership
col_collection_1.objects.link(ob_armature)
col_collection_1.objects.link(ob_cube_002)
col_collection_1.objects.link(ob_cube)
col_collection_1.objects.link(ob_cube_005)
col_collection_1.objects.link(ob_cube_001)
col_collection_1.objects.link(ob_cylinder)

# ---- scene / render settings (as saved in the file)
scene.frame_start = 1; scene.frame_end = 250; scene.frame_set(1)
scene.render.engine = 'BLENDER_EEVEE_NEXT'
scene.render.resolution_percentage = 50
scene.render.dither_intensity = 0.0
scene.cycles.use_denoising = False
scene.cycles.samples = 128
scene.cycles.sampling_pattern = 'TABULATED_SOBOL'
scene.cycles.use_adaptive_sampling = False
scene.cycles.use_light_tree = False
scene.cycles.blur_glossy = 0.0
scene.cycles.sample_clamp_indirect = 0.0
scene.view_settings.view_transform = 'Standard'
bpy.context.view_layer.update()

# ---- added for rendering (the .blend has no active camera and no usable light): camera, sun
cam_auto = bpy.data.cameras.new('AutoCamera')
cam_auto.lens = 50.0
cam_auto.sensor_width = 36.0
cam_auto.clip_end = 1000.0
ob_auto_camera = bpy.data.objects.new('AutoCamera', cam_auto)
scene.collection.objects.link(ob_auto_camera)
ob_auto_camera.location = (19.0889, -22.9573, 20.124)
ob_auto_camera.rotation_euler = (1.09748, -7.21219e-08, 0.694738)
scene.camera = ob_auto_camera
light_auto_sun = bpy.data.lights.new('AutoSun', 'SUN')
light_auto_sun.energy = 3.0
light_auto_sun.angle = 0.0523599
ob_auto_sun = bpy.data.objects.new('AutoSun', light_auto_sun)
scene.collection.objects.link(ob_auto_sun)
ob_auto_sun.rotation_euler = (0.872665, 0.174533, 0.523599)
bpy.context.view_layer.update()
